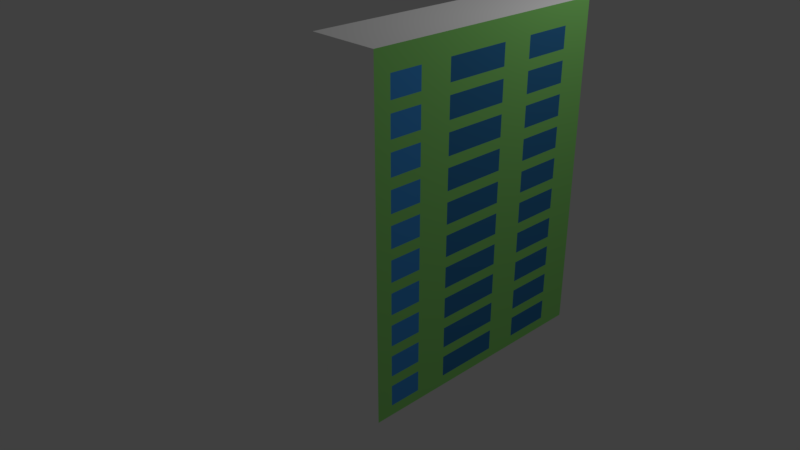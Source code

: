 # Source: building.blend  (saved by Blender 2.78.0; exported with 4.5.12 LTS)
import bpy
from mathutils import Matrix  # noqa: F401  (used for matrix-valued properties, if any)

bpy.ops.wm.read_factory_settings(use_empty=True)
scene = bpy.context.scene
scene.name = 'Scene'

# ---- collections
col_collection_1 = bpy.data.collections.new('Collection 1'); scene.collection.children.link(col_collection_1)

# ---- materials (node trees are filled in below, after node groups)
mat_top = bpy.data.materials.new('top')
mat_top.alpha_threshold = 0.0
mat_top.use_transparent_shadow = False
mat_top.diffuse_color = (1.0, 1.0, 1.0, 1.0)
mat_top.roughness = 0.5
mat_next = bpy.data.materials.new('next')
mat_next.alpha_threshold = 0.0
mat_next.use_transparent_shadow = False
mat_next.diffuse_color = (0.09084, 0.09084, 0.09084, 1.0)
mat_next.roughness = 0.5
mat_front = bpy.data.materials.new('front')
mat_front.alpha_threshold = 0.0
mat_front.use_transparent_shadow = False
mat_front.diffuse_color = (0.3056, 0.8, 0.1971, 1.0)
mat_front.roughness = 0.5
mat_window = bpy.data.materials.new('window')
mat_window.alpha_threshold = 0.0
mat_window.use_transparent_shadow = False
mat_window.diffuse_color = (0.04114, 0.2111, 0.4672, 1.0)
mat_window.roughness = 0.5
mat_windowbright = bpy.data.materials.new('windowbright')
mat_windowbright.alpha_threshold = 0.0
mat_windowbright.use_transparent_shadow = False
mat_windowbright.diffuse_color = (0.06179, 0.3324, 0.814, 1.0)
mat_windowbright.roughness = 0.5
mat_more = bpy.data.materials.new('more')
mat_more.alpha_threshold = 0.0
mat_more.use_transparent_shadow = False
mat_more.diffuse_color = (0.04445, 0.01036, 0.006605, 1.0)
mat_more.specular_color = (0.07324, 0.01841, 0.01302)
mat_more.roughness = 0.5

# ---- material node trees

# ---- world
world_world = bpy.data.worlds.new('World'); scene.world = world_world
world_world.color = (0.05088, 0.05088, 0.05088)
world_world.use_sun_shadow = False
world_world.sun_shadow_jitter_overblur = 0.0
world_world.cycles.sampling_method = 'MANUAL'

# ---- cameras
cam_camera = bpy.data.cameras.new('Camera')
cam_camera.clip_end = 100.0
cam_camera.lens = 35.0
cam_camera.sensor_width = 32.0
cam_camera.sensor_height = 18.0
cam_camera.ortho_scale = 7.314
cam_camera.dof.focus_distance = 0.0
cam_camera.dof.aperture_fstop = 128.0

# ---- lights
light_lamp = bpy.data.lights.new('Lamp', 'POINT')
light_lamp.transmission_factor = 0.0
light_lamp.cutoff_distance = 30.0
light_lamp.energy = 100.0
light_lamp.shadow_buffer_clip_start = 1.001
light_lamp.shadow_soft_size = 0.1
light_lamp.shadow_maximum_resolution = 0.006
light_lamp.use_absolute_resolution = True

# ---- meshes
me_cube_002 = bpy.data.meshes.new('Cube.002')
me_cube_002.from_pydata([(-1.0, 1.0, 1.0), (1.0, 1.0, 1.0), (-1.0, 8.414, 1.0), (1.0, 8.414, 1.0), (-1.0, 1.0, 10.59), (1.0, 1.0, 10.59), (-1.0, 8.414, 10.59), (1.0, 8.414, 10.59), (1.0, 1.0, 5.795), (-1.0, 1.0, 5.795), (1.0, 8.414, 5.795), (-1.0, 8.414, 5.795), (1.0, 1.0, 8.193), (1.0, 8.414, 8.193), (-1.0, 8.414, 8.193), (-1.0, 1.0, 8.193), (-1.0, 1.0, 3.398), (1.0, 1.0, 3.398), (1.0, 8.414, 3.398), (-1.0, 8.414, 3.398), (1.0, 4.707, 1.0), (-1.0, 4.707, 1.0), (1.0, 4.707, 10.59), (-1.0, 4.707, 10.59), (-1.0, 4.707, 5.795), (1.0, 4.707, 5.795), (-1.0, 4.707, 8.193), (1.0, 4.707, 8.193), (1.0, 4.707, 3.398), (-1.0, 4.707, 3.398), (-1.0, 2.854, 1.0), (-1.0, 2.854, 10.59), (1.0, 2.854, 5.795), (1.0, 2.854, 8.193), (1.0, 2.854, 3.398), (1.0, 2.854, 1.0), (1.0, 2.854, 10.59), (-1.0, 2.854, 5.795), (-1.0, 2.854, 8.193), (-1.0, 2.854, 3.398), (1.0, 6.561, 1.0), (1.0, 6.561, 10.59), (-1.0, 6.561, 5.795), (-1.0, 6.561, 8.193), (-1.0, 6.561, 3.398), (-1.0, 6.561, 1.0), (-1.0, 6.561, 10.59), (1.0, 6.561, 5.795), (1.0, 6.561, 8.193), (1.0, 6.561, 3.398), (1.0, 1.0, 9.392), (1.0, 8.414, 9.392), (-1.0, 8.414, 9.392), (-1.0, 1.0, 9.392), (-1.0, 4.707, 9.392), (1.0, 4.707, 9.392), (1.0, 2.854, 9.392), (-1.0, 2.854, 9.392), (-1.0, 6.561, 9.392), (1.0, 6.561, 9.392), (-1.0, 1.0, 6.994), (1.0, 1.0, 6.994), (1.0, 8.414, 6.994), (-1.0, 8.414, 6.994), (1.0, 4.707, 6.994), (-1.0, 4.707, 6.994), (1.0, 2.854, 6.994), (-1.0, 2.854, 6.994), (-1.0, 6.561, 6.994), (1.0, 6.561, 6.994), (1.0, 1.0, 4.597), (1.0, 8.414, 4.597), (-1.0, 8.414, 4.597), (-1.0, 1.0, 4.597), (1.0, 4.707, 4.597), (-1.0, 4.707, 4.597), (1.0, 2.854, 4.597), (-1.0, 2.854, 4.597), (-1.0, 6.561, 4.597), (1.0, 6.561, 4.597), (1.0, 3.773, 1.0), (1.0, 3.773, 10.59), (-1.0, 3.773, 5.795), (-1.0, 3.773, 8.193), (-1.0, 3.773, 3.398), (-1.0, 3.773, 1.0), (-1.0, 3.773, 10.59), (1.0, 3.773, 5.795), (1.0, 3.773, 8.193), (1.0, 3.773, 3.398), (-1.0, 3.773, 9.392), (1.0, 3.773, 9.392), (-1.0, 3.773, 6.994), (1.0, 3.773, 6.994), (-1.0, 3.773, 4.597), (1.0, 3.773, 4.597), (-1.0, 1.0, 2.199), (1.0, 1.0, 2.199), (1.0, 8.414, 2.199), (-1.0, 8.414, 2.199), (-1.0, 4.707, 2.199), (1.0, 4.707, 2.199), (1.0, 2.854, 2.199), (-1.0, 2.854, 2.199), (-1.0, 6.561, 2.199), (1.0, 6.561, 2.199), (-1.0, 3.773, 2.199), (1.0, 3.773, 2.199), (-1.0, 5.634, 1.0), (-1.0, 5.634, 10.59), (1.0, 5.634, 5.795), (1.0, 5.634, 8.193), (1.0, 5.634, 3.398), (1.0, 5.634, 1.0), (1.0, 5.634, 10.59), (-1.0, 5.634, 5.795), (-1.0, 5.634, 8.193), (-1.0, 5.634, 3.398), (1.0, 5.634, 9.392), (-1.0, 5.634, 9.392), (1.0, 5.634, 6.994), (-1.0, 5.634, 6.994), (1.0, 5.634, 4.597), (-1.0, 5.634, 4.597), (1.0, 5.634, 2.199), (-1.0, 5.634, 2.199), (1.0, 7.488, 1.0), (1.0, 7.488, 10.59), (-1.0, 7.488, 5.795), (-1.0, 7.488, 8.193), (-1.0, 7.488, 3.398), (-1.0, 7.488, 1.0), (-1.0, 7.488, 10.59), (1.0, 7.488, 5.795), (1.0, 7.488, 8.193), (1.0, 7.488, 3.398), (-1.0, 7.488, 9.392), (1.0, 7.488, 9.392), (-1.0, 7.488, 6.994), (1.0, 7.488, 6.994), (-1.0, 7.488, 4.597), (1.0, 7.488, 4.597), (-1.0, 7.488, 2.199), (1.0, 7.488, 2.199), (-1.0, 1.927, 1.0), (-1.0, 1.927, 10.59), (1.0, 1.927, 5.795), (1.0, 1.927, 8.193), (1.0, 1.927, 3.398), (1.0, 1.927, 1.0), (1.0, 1.927, 10.59), (-1.0, 1.927, 5.795), (-1.0, 1.927, 8.193), (-1.0, 1.927, 3.398), (1.0, 1.927, 9.392), (-1.0, 1.927, 9.392), (1.0, 1.927, 6.994), (-1.0, 1.927, 6.994), (1.0, 1.927, 4.597), (-1.0, 1.927, 4.597), (1.0, 1.927, 2.199), (-1.0, 1.927, 2.199), (1.0, 1.0, 9.991), (1.0, 8.414, 9.991), (-1.0, 8.414, 9.991), (-1.0, 4.707, 9.991), (1.0, 4.707, 9.991), (1.0, 2.854, 9.991), (-1.0, 2.854, 9.991), (-1.0, 6.561, 9.991), (1.0, 6.561, 9.991), (-1.0, 1.0, 9.991), (-1.0, 3.773, 9.991), (1.0, 3.773, 9.991), (1.0, 5.634, 9.991), (-1.0, 5.634, 9.991), (-1.0, 7.488, 9.991), (1.0, 7.488, 9.991), (1.0, 1.927, 9.991), (-1.0, 1.927, 9.991), (-1.0, 1.0, 8.793), (1.0, 1.0, 8.793), (1.0, 8.414, 8.793), (-1.0, 8.414, 8.793), (-1.0, 4.707, 8.793), (1.0, 4.707, 8.793), (1.0, 2.854, 8.793), (-1.0, 2.854, 8.793), (-1.0, 6.561, 8.793), (1.0, 6.561, 8.793), (1.0, 3.773, 8.793), (-1.0, 3.773, 8.793), (-1.0, 5.634, 8.793), (1.0, 5.634, 8.793), (1.0, 7.488, 8.793), (-1.0, 7.488, 8.793), (-1.0, 1.927, 8.793), (1.0, 1.927, 8.793), (1.0, 1.0, 7.594), (1.0, 8.414, 7.594), (-1.0, 8.414, 7.594), (1.0, 4.707, 7.594), (-1.0, 4.707, 7.594), (1.0, 2.854, 7.594), (-1.0, 2.854, 7.594), (-1.0, 6.561, 7.594), (1.0, 6.561, 7.594), (-1.0, 1.0, 7.594), (-1.0, 3.773, 7.594), (1.0, 3.773, 7.594), (1.0, 5.634, 7.594), (-1.0, 5.634, 7.594), (-1.0, 7.488, 7.594), (1.0, 7.488, 7.594), (1.0, 1.927, 7.594), (-1.0, 1.927, 7.594), (-1.0, 1.0, 6.395), (1.0, 1.0, 6.395), (1.0, 8.414, 6.395), (-1.0, 8.414, 6.395), (1.0, 4.707, 6.395), (-1.0, 4.707, 6.395), (1.0, 2.854, 6.395), (-1.0, 2.854, 6.395), (-1.0, 6.561, 6.395), (1.0, 6.561, 6.395), (1.0, 3.773, 6.395), (-1.0, 3.773, 6.395), (-1.0, 5.634, 6.395), (1.0, 5.634, 6.395), (1.0, 7.488, 6.395), (-1.0, 7.488, 6.395), (-1.0, 1.927, 6.395), (1.0, 1.927, 6.395), (1.0, 1.0, 5.196), (1.0, 8.414, 5.196), (-1.0, 8.414, 5.196), (1.0, 4.707, 5.196), (-1.0, 4.707, 5.196), (1.0, 2.854, 5.196), (-1.0, 2.854, 5.196), (-1.0, 6.561, 5.196), (1.0, 6.561, 5.196), (-1.0, 1.0, 5.196), (-1.0, 3.773, 5.196), (1.0, 3.773, 5.196), (1.0, 5.634, 5.196), (-1.0, 5.634, 5.196), (-1.0, 7.488, 5.196), (1.0, 7.488, 5.196), (1.0, 1.927, 5.196), (-1.0, 1.927, 5.196), (-1.0, 1.0, 3.997), (1.0, 1.0, 3.997), (1.0, 8.414, 3.997), (-1.0, 8.414, 3.997), (1.0, 4.707, 3.997), (-1.0, 4.707, 3.997), (1.0, 2.854, 3.997), (-1.0, 2.854, 3.997), (-1.0, 6.561, 3.997), (1.0, 6.561, 3.997), (1.0, 3.773, 3.997), (-1.0, 3.773, 3.997), (-1.0, 5.634, 3.997), (1.0, 5.634, 3.997), (1.0, 7.488, 3.997), (-1.0, 7.488, 3.997), (-1.0, 1.927, 3.997), (1.0, 1.927, 3.997), (1.0, 1.0, 2.798), (1.0, 8.414, 2.798), (-1.0, 8.414, 2.798), (-1.0, 4.707, 2.798), (1.0, 4.707, 2.798), (1.0, 2.854, 2.798), (-1.0, 2.854, 2.798), (-1.0, 6.561, 2.798), (1.0, 6.561, 2.798), (-1.0, 3.773, 2.798), (1.0, 3.773, 2.798), (-1.0, 1.0, 2.798), (1.0, 5.634, 2.798), (-1.0, 5.634, 2.798), (-1.0, 7.488, 2.798), (1.0, 7.488, 2.798), (1.0, 1.927, 2.798), (-1.0, 1.927, 2.798), (-1.0, 3.313, 1.0), (-1.0, 3.313, 10.59), (1.0, 3.313, 5.795), (1.0, 3.313, 8.193), (1.0, 3.313, 3.398), (1.0, 3.313, 9.392), (1.0, 3.313, 6.994), (1.0, 3.313, 4.597), (1.0, 3.313, 1.0), (1.0, 3.313, 10.59), (-1.0, 3.313, 5.795), (-1.0, 3.313, 8.193), (-1.0, 3.313, 3.398), (-1.0, 3.313, 9.392), (-1.0, 3.313, 6.994), (-1.0, 3.313, 4.597), (1.0, 3.313, 2.199), (-1.0, 3.313, 2.199), (1.0, 3.313, 9.991), (-1.0, 3.313, 9.991), (1.0, 3.313, 8.793), (-1.0, 3.313, 8.793), (1.0, 3.313, 7.594), (-1.0, 3.313, 7.594), (1.0, 3.313, 6.395), (-1.0, 3.313, 6.395), (1.0, 3.313, 5.196), (-1.0, 3.313, 5.196), (1.0, 3.313, 3.997), (-1.0, 3.313, 3.997), (1.0, 3.313, 2.798), (-1.0, 3.313, 2.798), (-1.0, 1.0, 1.599), (1.0, 1.0, 1.599), (1.0, 8.414, 1.599), (-1.0, 8.414, 1.599), (-1.0, 4.707, 1.599), (1.0, 4.707, 1.599), (1.0, 2.854, 1.599), (-1.0, 2.854, 1.599), (-1.0, 6.561, 1.599), (1.0, 6.561, 1.599), (-1.0, 3.773, 1.599), (1.0, 3.773, 1.599), (-1.0, 5.634, 1.599), (1.0, 5.634, 1.599), (1.0, 7.488, 1.599), (-1.0, 7.488, 1.599), (-1.0, 1.927, 1.599), (1.0, 1.927, 1.599), (-1.0, 3.313, 1.599), (1.0, 3.313, 1.599), (-1.0, 1.463, 1.0), (-1.0, 1.463, 10.59), (1.0, 1.463, 5.795), (1.0, 1.463, 8.193), (1.0, 1.463, 3.398), (1.0, 1.463, 9.392), (1.0, 1.463, 6.994), (1.0, 1.463, 4.597), (1.0, 1.463, 2.199), (1.0, 1.463, 1.0), (1.0, 1.463, 10.59), (-1.0, 1.463, 5.795), (-1.0, 1.463, 8.193), (-1.0, 1.463, 3.398), (-1.0, 1.463, 9.392), (-1.0, 1.463, 6.994), (-1.0, 1.463, 4.597), (-1.0, 1.463, 2.199), (1.0, 1.463, 9.991), (-1.0, 1.463, 9.991), (1.0, 1.463, 8.793), (-1.0, 1.463, 8.793), (1.0, 1.463, 7.594), (-1.0, 1.463, 7.594), (1.0, 1.463, 6.395), (-1.0, 1.463, 6.395), (1.0, 1.463, 5.196), (-1.0, 1.463, 5.196), (1.0, 1.463, 3.997), (-1.0, 1.463, 3.997), (1.0, 1.463, 2.798), (-1.0, 1.463, 2.798), (1.0, 1.463, 1.599), (-1.0, 1.463, 1.599), (1.0, 2.39, 1.0), (1.0, 2.39, 10.59), (-1.0, 2.39, 5.795), (-1.0, 2.39, 8.193), (-1.0, 2.39, 3.398), (-1.0, 2.39, 9.392), (-1.0, 2.39, 6.994), (-1.0, 2.39, 4.597), (-1.0, 2.39, 2.199), (-1.0, 2.39, 1.0), (-1.0, 2.39, 10.59), (1.0, 2.39, 5.795), (1.0, 2.39, 8.193), (1.0, 2.39, 3.398), (1.0, 2.39, 9.392), (1.0, 2.39, 6.994), (1.0, 2.39, 4.597), (1.0, 2.39, 2.199), (-1.0, 2.39, 9.991), (1.0, 2.39, 9.991), (-1.0, 2.39, 8.793), (1.0, 2.39, 8.793), (-1.0, 2.39, 7.594), (1.0, 2.39, 7.594), (-1.0, 2.39, 6.395), (1.0, 2.39, 6.395), (-1.0, 2.39, 5.196), (1.0, 2.39, 5.196), (-1.0, 2.39, 3.997), (1.0, 2.39, 3.997), (-1.0, 2.39, 2.798), (1.0, 2.39, 2.798), (-1.0, 2.39, 1.599), (1.0, 2.39, 1.599), (1.0, 4.24, 1.0), (1.0, 4.24, 10.59), (-1.0, 4.24, 5.795), (-1.0, 4.24, 8.193), (-1.0, 4.24, 3.398), (-1.0, 4.24, 9.392), (-1.0, 4.24, 6.994), (-1.0, 4.24, 4.597), (-1.0, 4.24, 1.0), (-1.0, 4.24, 10.59), (1.0, 4.24, 5.795), (1.0, 4.24, 8.193), (1.0, 4.24, 3.398), (1.0, 4.24, 9.392), (1.0, 4.24, 6.994), (1.0, 4.24, 4.597), (-1.0, 4.24, 2.199), (1.0, 4.24, 2.199), (-1.0, 4.24, 9.991), (1.0, 4.24, 9.991), (-1.0, 4.24, 8.793), (1.0, 4.24, 8.793), (-1.0, 4.24, 7.594), (1.0, 4.24, 7.594), (-1.0, 4.24, 6.395), (1.0, 4.24, 6.395), (-1.0, 4.24, 5.196), (1.0, 4.24, 5.196), (-1.0, 4.24, 3.997), (1.0, 4.24, 3.997), (-1.0, 4.24, 2.798), (1.0, 4.24, 2.798), (1.0, 4.24, 1.599), (-1.0, 4.24, 1.599), (-1.0, 5.171, 1.0), (-1.0, 5.171, 10.59), (1.0, 5.171, 5.795), (1.0, 5.171, 8.193), (1.0, 5.171, 3.398), (1.0, 5.171, 9.392), (1.0, 5.171, 6.994), (1.0, 5.171, 4.597), (1.0, 5.171, 2.199), (1.0, 5.171, 1.0), (1.0, 5.171, 10.59), (-1.0, 5.171, 5.795), (-1.0, 5.171, 8.193), (-1.0, 5.171, 3.398), (-1.0, 5.171, 9.392), (-1.0, 5.171, 6.994), (-1.0, 5.171, 4.597), (-1.0, 5.171, 2.199), (1.0, 5.171, 9.991), (-1.0, 5.171, 9.991), (1.0, 5.171, 8.793), (-1.0, 5.171, 8.793), (1.0, 5.171, 7.594), (-1.0, 5.171, 7.594), (1.0, 5.171, 6.395), (-1.0, 5.171, 6.395), (1.0, 5.171, 5.196), (-1.0, 5.171, 5.196), (1.0, 5.171, 3.997), (-1.0, 5.171, 3.997), (1.0, 5.171, 2.798), (-1.0, 5.171, 2.798), (1.0, 5.171, 1.599), (-1.0, 5.171, 1.599), (1.0, 6.097, 1.0), (1.0, 6.097, 10.59), (-1.0, 6.097, 5.795), (-1.0, 6.097, 8.193), (-1.0, 6.097, 3.398), (-1.0, 6.097, 9.392), (-1.0, 6.097, 6.994), (-1.0, 6.097, 4.597), (-1.0, 6.097, 2.199), (-1.0, 6.097, 1.0), (-1.0, 6.097, 10.59), (1.0, 6.097, 5.795), (1.0, 6.097, 8.193), (1.0, 6.097, 3.398), (1.0, 6.097, 9.392), (1.0, 6.097, 6.994), (1.0, 6.097, 4.597), (1.0, 6.097, 2.199), (-1.0, 6.097, 9.991), (1.0, 6.097, 9.991), (-1.0, 6.097, 8.793), (1.0, 6.097, 8.793), (-1.0, 6.097, 7.594), (1.0, 6.097, 7.594), (-1.0, 6.097, 6.395), (1.0, 6.097, 6.395), (-1.0, 6.097, 5.196), (1.0, 6.097, 5.196), (-1.0, 6.097, 3.997), (1.0, 6.097, 3.997), (-1.0, 6.097, 2.798), (1.0, 6.097, 2.798), (-1.0, 6.097, 1.599), (1.0, 6.097, 1.599), (-1.0, 7.024, 1.0), (-1.0, 7.024, 10.59), (1.0, 7.024, 5.795), (1.0, 7.024, 8.193), (1.0, 7.024, 3.398), (1.0, 7.024, 9.392), (1.0, 7.024, 6.994), (1.0, 7.024, 4.597), (1.0, 7.024, 2.199), (1.0, 7.024, 1.0), (1.0, 7.024, 10.59), (-1.0, 7.024, 5.795), (-1.0, 7.024, 8.193), (-1.0, 7.024, 3.398), (-1.0, 7.024, 9.392), (-1.0, 7.024, 6.994), (-1.0, 7.024, 4.597), (-1.0, 7.024, 2.199), (1.0, 7.024, 9.991), (-1.0, 7.024, 9.991), (1.0, 7.024, 8.793), (-1.0, 7.024, 8.793), (1.0, 7.024, 7.594), (-1.0, 7.024, 7.594), (1.0, 7.024, 6.395), (-1.0, 7.024, 6.395), (1.0, 7.024, 5.196), (-1.0, 7.024, 5.196), (1.0, 7.024, 3.997), (-1.0, 7.024, 3.997), (1.0, 7.024, 2.798), (-1.0, 7.024, 2.798), (1.0, 7.024, 1.599), (-1.0, 7.024, 1.599), (1.0, 7.951, 1.0), (1.0, 7.951, 10.59), (-1.0, 7.951, 5.795), (-1.0, 7.951, 8.193), (-1.0, 7.951, 3.398), (-1.0, 7.951, 9.392), (-1.0, 7.951, 6.994), (-1.0, 7.951, 4.597), (-1.0, 7.951, 2.199), (-1.0, 7.951, 1.0), (-1.0, 7.951, 10.59), (1.0, 7.951, 5.795), (1.0, 7.951, 8.193), (1.0, 7.951, 3.398), (1.0, 7.951, 9.392), (1.0, 7.951, 6.994), (1.0, 7.951, 4.597), (1.0, 7.951, 2.199), (-1.0, 7.951, 9.991), (1.0, 7.951, 9.991), (-1.0, 7.951, 8.793), (1.0, 7.951, 8.793), (-1.0, 7.951, 7.594), (1.0, 7.951, 7.594), (-1.0, 7.951, 6.395), (1.0, 7.951, 6.395), (-1.0, 7.951, 5.196), (1.0, 7.951, 5.196), (-1.0, 7.951, 3.997), (1.0, 7.951, 3.997), (-1.0, 7.951, 2.798), (1.0, 7.951, 2.798), (-1.0, 7.951, 1.599), (1.0, 7.951, 1.599), (1.0, 1.0, 9.092), (1.0, 8.414, 9.092), (-1.0, 8.414, 9.092), (-1.0, 4.707, 9.092), (1.0, 4.707, 9.092), (1.0, 2.854, 9.092), (-1.0, 2.854, 9.092), (-1.0, 6.561, 9.092), (1.0, 6.561, 9.092), (1.0, 3.773, 9.092), (-1.0, 3.773, 9.092), (-1.0, 5.634, 9.092), (1.0, 5.634, 9.092), (1.0, 7.488, 9.092), (-1.0, 7.488, 9.092), (-1.0, 1.927, 9.092), (1.0, 1.927, 9.092), (-1.0, 1.0, 9.092), (1.0, 3.313, 9.092), (-1.0, 3.313, 9.092), (1.0, 1.463, 9.092), (-1.0, 1.463, 9.092), (-1.0, 2.39, 9.092), (1.0, 2.39, 9.092), (-1.0, 4.24, 9.092), (1.0, 4.24, 9.092), (1.0, 5.171, 9.092), (-1.0, 5.171, 9.092), (-1.0, 6.097, 9.092), (1.0, 6.097, 9.092), (1.0, 7.024, 9.092), (-1.0, 7.024, 9.092), (-1.0, 7.951, 9.092), (1.0, 7.951, 9.092), (-1.0, 1.0, 8.493), (1.0, 1.0, 8.493), (1.0, 8.414, 8.493), (-1.0, 8.414, 8.493), (-1.0, 4.707, 8.493), (1.0, 4.707, 8.493), (1.0, 2.854, 8.493), (-1.0, 2.854, 8.493), (-1.0, 6.561, 8.493), (1.0, 6.561, 8.493), (1.0, 3.773, 8.493), (-1.0, 3.773, 8.493), (-1.0, 5.634, 8.493), (1.0, 5.634, 8.493), (1.0, 7.488, 8.493), (-1.0, 7.488, 8.493), (-1.0, 1.927, 8.493), (1.0, 1.927, 8.493), (-1.0, 3.313, 8.493), (1.0, 3.313, 8.493), (-1.0, 1.463, 8.493), (1.0, 1.463, 8.493), (1.0, 2.39, 8.493), (-1.0, 2.39, 8.493), (1.0, 4.24, 8.493), (-1.0, 4.24, 8.493), (-1.0, 5.171, 8.493), (1.0, 5.171, 8.493), (1.0, 6.097, 8.493), (-1.0, 6.097, 8.493), (-1.0, 7.024, 8.493), (1.0, 7.024, 8.493), (1.0, 7.951, 8.493), (-1.0, 7.951, 8.493), (1.0, 1.0, 7.893), (1.0, 8.414, 7.893), (-1.0, 8.414, 7.893), (1.0, 4.707, 7.893), (-1.0, 4.707, 7.893), (1.0, 2.854, 7.893), (-1.0, 2.854, 7.893), (-1.0, 6.561, 7.893), (1.0, 6.561, 7.893), (-1.0, 3.773, 7.893), (1.0, 3.773, 7.893), (1.0, 5.634, 7.893), (-1.0, 5.634, 7.893), (-1.0, 7.488, 7.893), (1.0, 7.488, 7.893), (1.0, 1.927, 7.893), (-1.0, 1.927, 7.893), (-1.0, 1.0, 7.893), (1.0, 3.313, 7.893), (-1.0, 3.313, 7.893), (1.0, 1.463, 7.893), (-1.0, 1.463, 7.893), (-1.0, 2.39, 7.893), (1.0, 2.39, 7.893), (-1.0, 4.24, 7.893), (1.0, 4.24, 7.893), (1.0, 5.171, 7.893), (-1.0, 5.171, 7.893), (-1.0, 6.097, 7.893), (1.0, 6.097, 7.893), (1.0, 7.024, 7.893), (-1.0, 7.024, 7.893), (-1.0, 7.951, 7.893), (1.0, 7.951, 7.893), (-1.0, 1.0, 7.294), (1.0, 1.0, 7.294), (1.0, 8.414, 7.294), (-1.0, 8.414, 7.294), (1.0, 4.707, 7.294), (-1.0, 4.707, 7.294), (1.0, 2.854, 7.294), (-1.0, 2.854, 7.294), (-1.0, 6.561, 7.294), (1.0, 6.561, 7.294), (-1.0, 3.773, 7.294), (1.0, 3.773, 7.294), (1.0, 5.634, 7.294), (-1.0, 5.634, 7.294), (-1.0, 7.488, 7.294), (1.0, 7.488, 7.294), (1.0, 1.927, 7.294), (-1.0, 1.927, 7.294), (-1.0, 3.313, 7.294), (1.0, 3.313, 7.294), (-1.0, 1.463, 7.294), (1.0, 1.463, 7.294), (1.0, 2.39, 7.294), (-1.0, 2.39, 7.294), (1.0, 4.24, 7.294), (-1.0, 4.24, 7.294), (-1.0, 5.171, 7.294), (1.0, 5.171, 7.294), (1.0, 6.097, 7.294), (-1.0, 6.097, 7.294), (-1.0, 7.024, 7.294), (1.0, 7.024, 7.294), (1.0, 7.951, 7.294), (-1.0, 7.951, 7.294), (1.0, 1.0, 6.695), (1.0, 8.414, 6.695), (-1.0, 8.414, 6.695), (1.0, 4.707, 6.695), (-1.0, 4.707, 6.695), (1.0, 2.854, 6.695), (-1.0, 2.854, 6.695), (-1.0, 6.561, 6.695), (1.0, 6.561, 6.695), (1.0, 3.773, 6.695), (-1.0, 3.773, 6.695), (-1.0, 5.634, 6.695), (1.0, 5.634, 6.695), (1.0, 7.488, 6.695), (-1.0, 7.488, 6.695), (-1.0, 1.927, 6.695), (1.0, 1.927, 6.695), (-1.0, 1.0, 6.695), (1.0, 3.313, 6.695), (-1.0, 3.313, 6.695), (1.0, 1.463, 6.695), (-1.0, 1.463, 6.695), (-1.0, 2.39, 6.695), (1.0, 2.39, 6.695), (-1.0, 4.24, 6.695), (1.0, 4.24, 6.695), (1.0, 5.171, 6.695), (-1.0, 5.171, 6.695), (-1.0, 6.097, 6.695), (1.0, 6.097, 6.695), (1.0, 7.024, 6.695), (-1.0, 7.024, 6.695), (-1.0, 7.951, 6.695), (1.0, 7.951, 6.695), (-1.0, 1.0, 6.095), (1.0, 1.0, 6.095), (1.0, 8.414, 6.095), (-1.0, 8.414, 6.095), (1.0, 4.707, 6.095), (-1.0, 4.707, 6.095), (1.0, 2.854, 6.095), (-1.0, 2.854, 6.095), (-1.0, 6.561, 6.095), (1.0, 6.561, 6.095), (1.0, 3.773, 6.095), (-1.0, 3.773, 6.095), (-1.0, 5.634, 6.095), (1.0, 5.634, 6.095), (1.0, 7.488, 6.095), (-1.0, 7.488, 6.095), (-1.0, 1.927, 6.095), (1.0, 1.927, 6.095), (-1.0, 3.313, 6.095), (1.0, 3.313, 6.095), (-1.0, 1.463, 6.095), (1.0, 1.463, 6.095), (1.0, 2.39, 6.095), (-1.0, 2.39, 6.095), (1.0, 4.24, 6.095), (-1.0, 4.24, 6.095), (-1.0, 5.171, 6.095), (1.0, 5.171, 6.095), (1.0, 6.097, 6.095), (-1.0, 6.097, 6.095), (-1.0, 7.024, 6.095), (1.0, 7.024, 6.095), (1.0, 7.951, 6.095), (-1.0, 7.951, 6.095), (-1.0, 1.0, 4.896), (1.0, 1.0, 4.896), (1.0, 8.414, 4.896), (-1.0, 8.414, 4.896), (1.0, 4.707, 4.896), (-1.0, 4.707, 4.896), (1.0, 2.854, 4.896), (-1.0, 2.854, 4.896), (-1.0, 6.561, 4.896), (1.0, 6.561, 4.896), (-1.0, 3.773, 4.896), (1.0, 3.773, 4.896), (1.0, 5.634, 4.896), (-1.0, 5.634, 4.896), (-1.0, 7.488, 4.896), (1.0, 7.488, 4.896), (1.0, 1.927, 4.896), (-1.0, 1.927, 4.896), (-1.0, 3.313, 4.896), (1.0, 3.313, 4.896), (-1.0, 1.463, 4.896), (1.0, 1.463, 4.896), (1.0, 2.39, 4.896), (-1.0, 2.39, 4.896), (1.0, 4.24, 4.896), (-1.0, 4.24, 4.896), (-1.0, 5.171, 4.896), (1.0, 5.171, 4.896), (1.0, 6.097, 4.896), (-1.0, 6.097, 4.896), (-1.0, 7.024, 4.896), (1.0, 7.024, 4.896), (1.0, 7.951, 4.896), (-1.0, 7.951, 4.896), (1.0, 1.0, 5.496), (1.0, 8.414, 5.496), (-1.0, 8.414, 5.496), (1.0, 4.707, 5.496), (-1.0, 4.707, 5.496), (1.0, 2.854, 5.496), (-1.0, 2.854, 5.496), (-1.0, 6.561, 5.496), (1.0, 6.561, 5.496), (-1.0, 3.773, 5.496), (1.0, 3.773, 5.496), (1.0, 5.634, 5.496), (-1.0, 5.634, 5.496), (-1.0, 7.488, 5.496), (1.0, 7.488, 5.496), (1.0, 1.927, 5.496), (-1.0, 1.927, 5.496), (-1.0, 1.0, 5.496), (1.0, 3.313, 5.496), (-1.0, 3.313, 5.496), (1.0, 1.463, 5.496), (-1.0, 1.463, 5.496), (-1.0, 2.39, 5.496), (1.0, 2.39, 5.496), (-1.0, 4.24, 5.496), (1.0, 4.24, 5.496), (1.0, 5.171, 5.496), (-1.0, 5.171, 5.496), (-1.0, 6.097, 5.496), (1.0, 6.097, 5.496), (1.0, 7.024, 5.496), (-1.0, 7.024, 5.496), (-1.0, 7.951, 5.496), (1.0, 7.951, 5.496), (1.0, 1.0, 4.297), (1.0, 8.414, 4.297), (-1.0, 8.414, 4.297), (1.0, 4.707, 4.297), (-1.0, 4.707, 4.297), (1.0, 2.854, 4.297), (-1.0, 2.854, 4.297), (-1.0, 6.561, 4.297), (1.0, 6.561, 4.297), (1.0, 3.773, 4.297), (-1.0, 3.773, 4.297), (-1.0, 5.634, 4.297), (1.0, 5.634, 4.297), (1.0, 7.488, 4.297), (-1.0, 7.488, 4.297), (-1.0, 1.927, 4.297), (1.0, 1.927, 4.297), (-1.0, 1.0, 4.297), (1.0, 3.313, 4.297), (-1.0, 3.313, 4.297), (1.0, 1.463, 4.297), (-1.0, 1.463, 4.297), (-1.0, 2.39, 4.297), (1.0, 2.39, 4.297), (-1.0, 4.24, 4.297), (1.0, 4.24, 4.297), (1.0, 5.171, 4.297), (-1.0, 5.171, 4.297), (-1.0, 6.097, 4.297), (1.0, 6.097, 4.297), (1.0, 7.024, 4.297), (-1.0, 7.024, 4.297), (-1.0, 7.951, 4.297), (1.0, 7.951, 4.297), (-1.0, 1.0, 3.697), (1.0, 1.0, 3.697), (1.0, 8.414, 3.697), (-1.0, 8.414, 3.697), (1.0, 4.707, 3.697), (-1.0, 4.707, 3.697), (1.0, 2.854, 3.697), (-1.0, 2.854, 3.697), (-1.0, 6.561, 3.697), (1.0, 6.561, 3.697), (1.0, 3.773, 3.697), (-1.0, 3.773, 3.697), (-1.0, 5.634, 3.697), (1.0, 5.634, 3.697), (1.0, 7.488, 3.697), (-1.0, 7.488, 3.697), (-1.0, 1.927, 3.697), (1.0, 1.927, 3.697), (-1.0, 3.313, 3.697), (1.0, 3.313, 3.697), (-1.0, 1.463, 3.697), (1.0, 1.463, 3.697), (1.0, 2.39, 3.697), (-1.0, 2.39, 3.697), (1.0, 4.24, 3.697), (-1.0, 4.24, 3.697), (-1.0, 5.171, 3.697), (1.0, 5.171, 3.697), (1.0, 6.097, 3.697), (-1.0, 6.097, 3.697), (-1.0, 7.024, 3.697), (1.0, 7.024, 3.697), (1.0, 7.951, 3.697), (-1.0, 7.951, 3.697), (1.0, 1.0, 3.098), (1.0, 8.414, 3.098), (-1.0, 8.414, 3.098), (-1.0, 4.707, 3.098), (1.0, 4.707, 3.098), (1.0, 2.854, 3.098), (-1.0, 2.854, 3.098), (-1.0, 6.561, 3.098), (1.0, 6.561, 3.098), (-1.0, 3.773, 3.098), (1.0, 3.773, 3.098), (1.0, 5.634, 3.098), (-1.0, 5.634, 3.098), (-1.0, 7.488, 3.098), (1.0, 7.488, 3.098), (1.0, 1.927, 3.098), (-1.0, 1.927, 3.098), (-1.0, 1.0, 3.098), (1.0, 3.313, 3.098), (-1.0, 3.313, 3.098), (1.0, 1.463, 3.098), (-1.0, 1.463, 3.098), (-1.0, 2.39, 3.098), (1.0, 2.39, 3.098), (-1.0, 4.24, 3.098), (1.0, 4.24, 3.098), (1.0, 5.171, 3.098), (-1.0, 5.171, 3.098), (-1.0, 6.097, 3.098), (1.0, 6.097, 3.098), (1.0, 7.024, 3.098), (-1.0, 7.024, 3.098), (-1.0, 7.951, 3.098), (1.0, 7.951, 3.098), (-1.0, 1.0, 2.499), (1.0, 1.0, 2.499), (1.0, 8.414, 2.499), (-1.0, 8.414, 2.499), (-1.0, 4.707, 2.499), (1.0, 4.707, 2.499), (1.0, 2.854, 2.499), (-1.0, 2.854, 2.499), (-1.0, 6.561, 2.499), (1.0, 6.561, 2.499), (-1.0, 3.773, 2.499), (1.0, 3.773, 2.499), (1.0, 5.634, 2.499), (-1.0, 5.634, 2.499), (-1.0, 7.488, 2.499), (1.0, 7.488, 2.499), (1.0, 1.927, 2.499), (-1.0, 1.927, 2.499), (-1.0, 3.313, 2.499), (1.0, 3.313, 2.499), (-1.0, 1.463, 2.499), (1.0, 1.463, 2.499), (1.0, 2.39, 2.499), (-1.0, 2.39, 2.499), (1.0, 4.24, 2.499), (-1.0, 4.24, 2.499), (-1.0, 5.171, 2.499), (1.0, 5.171, 2.499), (1.0, 6.097, 2.499), (-1.0, 6.097, 2.499), (-1.0, 7.024, 2.499), (1.0, 7.024, 2.499), (1.0, 7.951, 2.499), (-1.0, 7.951, 2.499), (1.0, 1.0, 1.899), (1.0, 8.414, 1.899), (-1.0, 8.414, 1.899), (-1.0, 4.707, 1.899), (1.0, 4.707, 1.899), (1.0, 2.854, 1.899), (-1.0, 2.854, 1.899), (-1.0, 6.561, 1.899), (1.0, 6.561, 1.899), (-1.0, 3.773, 1.899), (1.0, 3.773, 1.899), (-1.0, 5.634, 1.899), (1.0, 5.634, 1.899), (1.0, 7.488, 1.899), (-1.0, 7.488, 1.899), (-1.0, 1.927, 1.899), (1.0, 1.927, 1.899), (-1.0, 3.313, 1.899), (1.0, 3.313, 1.899), (-1.0, 1.0, 1.899), (1.0, 1.463, 1.899), (-1.0, 1.463, 1.899), (-1.0, 2.39, 1.899), (1.0, 2.39, 1.899), (1.0, 4.24, 1.899), (-1.0, 4.24, 1.899), (1.0, 5.171, 1.899), (-1.0, 5.171, 1.899), (-1.0, 6.097, 1.899), (1.0, 6.097, 1.899), (1.0, 7.024, 1.899), (-1.0, 7.024, 1.899), (-1.0, 7.951, 1.899), (1.0, 7.951, 1.899), (-1.0, 1.0, 1.298), (1.0, 1.0, 1.298), (1.0, 8.414, 1.298), (-1.0, 8.414, 1.298), (-1.0, 4.707, 1.298), (1.0, 4.707, 1.298), (1.0, 2.854, 1.298), (-1.0, 2.854, 1.298), (-1.0, 6.561, 1.298), (1.0, 6.561, 1.298), (-1.0, 3.773, 1.298), (1.0, 3.773, 1.298), (-1.0, 5.634, 1.298), (1.0, 5.634, 1.298), (1.0, 7.488, 1.298), (-1.0, 7.488, 1.298), (-1.0, 1.927, 1.298), (1.0, 1.927, 1.298), (-1.0, 3.313, 1.298), (1.0, 3.313, 1.298), (-1.0, 1.463, 1.298), (1.0, 1.463, 1.298), (1.0, 2.39, 1.298), (-1.0, 2.39, 1.298), (-1.0, 4.24, 1.298), (1.0, 4.24, 1.298), (-1.0, 5.171, 1.298), (1.0, 5.171, 1.298), (1.0, 6.097, 1.298), (-1.0, 6.097, 1.298), (-1.0, 7.024, 1.298), (1.0, 7.024, 1.298), (1.0, 7.951, 1.298), (-1.0, 7.951, 1.298), (-1.0, 1.0, 9.692), (1.0, 1.0, 9.692), (1.0, 8.414, 9.692), (-1.0, 8.414, 9.692), (-1.0, 4.707, 9.692), (1.0, 4.707, 9.692), (1.0, 2.854, 9.692), (-1.0, 2.854, 9.692), (-1.0, 6.561, 9.692), (1.0, 6.561, 9.692), (-1.0, 3.773, 9.692), (1.0, 3.773, 9.692), (1.0, 5.634, 9.692), (-1.0, 5.634, 9.692), (-1.0, 7.488, 9.692), (1.0, 7.488, 9.692), (1.0, 1.927, 9.692), (-1.0, 1.927, 9.692), (-1.0, 3.313, 9.692), (1.0, 3.313, 9.692), (-1.0, 1.463, 9.692), (1.0, 1.463, 9.692), (1.0, 2.39, 9.692), (-1.0, 2.39, 9.692), (1.0, 4.24, 9.692), (-1.0, 4.24, 9.692), (-1.0, 5.171, 9.692), (1.0, 5.171, 9.692), (1.0, 6.097, 9.692), (-1.0, 6.097, 9.692), (-1.0, 7.024, 9.692), (1.0, 7.024, 9.692), (1.0, 7.951, 9.692), (-1.0, 7.951, 9.692), (1.0, 1.0, 10.29), (1.0, 8.414, 10.29), (-1.0, 8.414, 10.29), (-1.0, 4.707, 10.29), (1.0, 4.707, 10.29), (1.0, 2.854, 10.29), (-1.0, 2.854, 10.29), (-1.0, 6.561, 10.29), (1.0, 6.561, 10.29), (-1.0, 3.773, 10.29), (1.0, 3.773, 10.29), (1.0, 5.634, 10.29), (-1.0, 5.634, 10.29), (-1.0, 7.488, 10.29), (1.0, 7.488, 10.29), (1.0, 1.927, 10.29), (-1.0, 1.927, 10.29), (-1.0, 1.0, 10.29), (1.0, 3.313, 10.29), (-1.0, 3.313, 10.29), (1.0, 1.463, 10.29), (-1.0, 1.463, 10.29), (-1.0, 2.39, 10.29), (1.0, 2.39, 10.29), (-1.0, 4.24, 10.29), (1.0, 4.24, 10.29), (1.0, 5.171, 10.29), (-1.0, 5.171, 10.29), (-1.0, 6.097, 10.29), (1.0, 6.097, 10.29), (1.0, 7.024, 10.29), (-1.0, 7.024, 10.29), (-1.0, 7.951, 10.29), (1.0, 7.951, 10.29), (0.0, 1.0, 1.0), (0.0, 8.414, 1.0), (0.0, 1.0, 10.59), (0.0, 8.414, 10.59), (0.0, 8.414, 5.795), (0.0, 1.0, 5.795), (0.0, 8.414, 8.193), (0.0, 1.0, 8.193), (0.0, 1.0, 3.398), (0.0, 8.414, 3.398), (0.0, 4.707, 1.0), (0.0, 4.707, 10.59), (0.0, 2.854, 10.59), (0.0, 2.854, 1.0), (0.0, 6.561, 1.0), (0.0, 6.561, 10.59), (0.0, 8.414, 9.392), (0.0, 1.0, 9.392), (0.0, 1.0, 6.994), (0.0, 8.414, 6.994), (0.0, 1.0, 4.597), (0.0, 8.414, 4.597), (0.0, 3.773, 10.59), (0.0, 3.773, 1.0), (0.0, 8.414, 2.199), (0.0, 1.0, 2.199), (0.0, 5.634, 10.59), (0.0, 5.634, 1.0), (0.0, 7.488, 1.0), (0.0, 7.488, 10.59), (0.0, 1.927, 1.0), (0.0, 1.927, 10.59), (0.0, 8.414, 9.991), (0.0, 1.0, 9.991), (0.0, 1.0, 8.793), (0.0, 8.414, 8.793), (0.0, 1.0, 7.594), (0.0, 8.414, 7.594), (0.0, 8.414, 6.395), (0.0, 1.0, 6.395), (0.0, 1.0, 5.196), (0.0, 8.414, 5.196), (0.0, 8.414, 3.997), (0.0, 1.0, 3.997), (0.0, 8.414, 2.798), (0.0, 1.0, 2.798), (0.0, 3.313, 1.0), (0.0, 3.313, 10.59), (0.0, 1.0, 1.599), (0.0, 8.414, 1.599), (0.0, 1.463, 10.59), (0.0, 1.463, 1.0), (0.0, 2.39, 1.0), (0.0, 2.39, 10.59), (0.0, 4.24, 10.59), (0.0, 4.24, 1.0), (0.0, 5.171, 1.0), (0.0, 5.171, 10.59), (0.0, 6.097, 10.59), (0.0, 6.097, 1.0), (0.0, 7.024, 10.59), (0.0, 7.024, 1.0), (0.0, 7.951, 1.0), (0.0, 7.951, 10.59), (0.0, 1.0, 9.092), (0.0, 8.414, 9.092), (0.0, 8.414, 8.493), (0.0, 1.0, 8.493), (0.0, 1.0, 7.893), (0.0, 8.414, 7.893), (0.0, 8.414, 7.294), (0.0, 1.0, 7.294), (0.0, 8.414, 6.695), (0.0, 1.0, 6.695), (0.0, 1.0, 6.095), (0.0, 8.414, 6.095), (0.0, 8.414, 4.896), (0.0, 1.0, 4.896), (0.0, 1.0, 5.496), (0.0, 8.414, 5.496), (0.0, 8.414, 4.297), (0.0, 1.0, 4.297), (0.0, 1.0, 3.697), (0.0, 8.414, 3.697), (0.0, 8.414, 3.098), (0.0, 1.0, 3.098), (0.0, 1.0, 2.499), (0.0, 8.414, 2.499), (0.0, 1.0, 1.899), (0.0, 8.414, 1.899), (0.0, 8.414, 1.298), (0.0, 1.0, 1.298), (0.0, 1.0, 9.692), (0.0, 8.414, 9.692), (0.0, 8.414, 10.29), (0.0, 1.0, 10.29), (-0.5, 1.0, 5.795), (-0.5, 1.0, 8.193), (-0.5, 1.0, 3.398), (-0.5, 4.707, 10.59), (-0.5, 2.854, 10.59), (-0.5, 6.561, 10.59), (-0.5, 1.0, 9.392), (-0.5, 1.0, 6.994), (-0.5, 1.0, 4.597), (-0.5, 3.773, 10.59), (-0.5, 1.0, 2.199), (-0.5, 5.634, 10.59), (-0.5, 7.488, 10.59), (-0.5, 1.927, 10.59), (-0.5, 1.0, 9.991), (-0.5, 1.0, 8.793), (-0.5, 1.0, 7.594), (-0.5, 1.0, 6.395), (-0.5, 1.0, 5.196), (-0.5, 1.0, 3.997), (-0.5, 1.0, 2.798), (-0.5, 3.313, 10.59), (-0.5, 1.0, 1.599), (-0.5, 1.463, 10.59), (-0.5, 2.39, 10.59), (-0.5, 4.24, 10.59), (-0.5, 5.171, 10.59), (-0.5, 6.097, 10.59), (-0.5, 7.024, 10.59), (-0.5, 7.951, 10.59), (-0.5, 1.0, 9.092), (-0.5, 1.0, 8.493), (-0.5, 1.0, 7.893), (-0.5, 1.0, 7.294), (-0.5, 1.0, 6.695), (-0.5, 1.0, 6.095), (-0.5, 1.0, 4.896), (-0.5, 1.0, 5.496), (-0.5, 1.0, 4.297), (-0.5, 1.0, 3.697), (-0.5, 1.0, 3.098), (-0.5, 1.0, 2.499), (-0.5, 1.0, 1.899), (-0.5, 1.0, 1.298), (-0.5, 1.0, 9.692), (-0.5, 1.0, 10.29), (-0.5, 1.0, 1.0), (-0.5, 8.414, 1.0), (-0.5, 1.0, 10.59), (-0.5, 8.414, 10.59), (-0.5, 8.414, 5.795), (-0.5, 8.414, 8.193), (-0.5, 8.414, 3.398), (-0.5, 4.707, 1.0), (-0.5, 2.854, 1.0), (-0.5, 6.561, 1.0), (-0.5, 8.414, 9.392), (-0.5, 8.414, 6.994), (-0.5, 8.414, 4.597), (-0.5, 3.773, 1.0), (-0.5, 8.414, 2.199), (-0.5, 5.634, 1.0), (-0.5, 7.488, 1.0), (-0.5, 1.927, 1.0), (-0.5, 8.414, 9.991), (-0.5, 8.414, 8.793), (-0.5, 8.414, 7.594), (-0.5, 8.414, 6.395), (-0.5, 8.414, 5.196), (-0.5, 8.414, 3.997), (-0.5, 8.414, 2.798), (-0.5, 3.313, 1.0), (-0.5, 8.414, 1.599), (-0.5, 1.463, 1.0), (-0.5, 2.39, 1.0), (-0.5, 4.24, 1.0), (-0.5, 5.171, 1.0), (-0.5, 6.097, 1.0), (-0.5, 7.024, 1.0), (-0.5, 7.951, 1.0), (-0.5, 8.414, 9.092), (-0.5, 8.414, 8.493), (-0.5, 8.414, 7.893), (-0.5, 8.414, 7.294), (-0.5, 8.414, 6.695), (-0.5, 8.414, 6.095), (-0.5, 8.414, 4.896), (-0.5, 8.414, 5.496), (-0.5, 8.414, 4.297), (-0.5, 8.414, 3.697), (-0.5, 8.414, 3.098), (-0.5, 8.414, 2.499), (-0.5, 8.414, 1.899), (-0.5, 8.414, 1.298), (-0.5, 8.414, 9.692), (-0.5, 8.414, 10.29), (-0.25, 1.0, 1.0), (-0.25, 8.414, 1.0), (-0.25, 1.0, 10.59), (-0.25, 8.414, 10.59), (-0.25, 8.414, 5.795), (-0.25, 8.414, 8.193), (-0.25, 8.414, 3.398), (-0.25, 4.707, 1.0), (-0.25, 2.854, 1.0), (-0.25, 6.561, 1.0), (-0.25, 8.414, 9.392), (-0.25, 8.414, 6.994), (-0.25, 8.414, 4.597), (-0.25, 3.773, 1.0), (-0.25, 8.414, 2.199), (-0.25, 5.634, 1.0), (-0.25, 7.488, 1.0), (-0.25, 1.927, 1.0), (-0.25, 8.414, 9.991), (-0.25, 8.414, 8.793), (-0.25, 8.414, 7.594), (-0.25, 8.414, 6.395), (-0.25, 8.414, 5.196), (-0.25, 8.414, 3.997), (-0.25, 8.414, 2.798), (-0.25, 3.313, 1.0), (-0.25, 8.414, 1.599), (-0.25, 1.463, 1.0), (-0.25, 2.39, 1.0), (-0.25, 4.24, 1.0), (-0.25, 5.171, 1.0), (-0.25, 6.097, 1.0), (-0.25, 7.024, 1.0), (-0.25, 7.951, 1.0), (-0.25, 8.414, 9.092), (-0.25, 8.414, 8.493), (-0.25, 8.414, 7.893), (-0.25, 8.414, 7.294), (-0.25, 8.414, 6.695), (-0.25, 8.414, 6.095), (-0.25, 8.414, 4.896), (-0.25, 8.414, 5.496), (-0.25, 8.414, 4.297), (-0.25, 8.414, 3.697), (-0.25, 8.414, 3.098), (-0.25, 8.414, 2.499), (-0.25, 8.414, 1.899), (-0.25, 8.414, 1.298), (-0.25, 8.414, 9.692), (-0.25, 8.414, 10.29), (-0.25, 1.0, 5.795), (-0.25, 1.0, 8.193), (-0.25, 1.0, 3.398), (-0.25, 4.707, 10.59), (-0.25, 2.854, 10.59), (-0.25, 6.561, 10.59), (-0.25, 1.0, 9.392), (-0.25, 1.0, 6.994), (-0.25, 1.0, 4.597), (-0.25, 3.773, 10.59), (-0.25, 1.0, 2.199), (-0.25, 5.634, 10.59), (-0.25, 7.488, 10.59), (-0.25, 1.927, 10.59), (-0.25, 1.0, 9.991), (-0.25, 1.0, 8.793), (-0.25, 1.0, 7.594), (-0.25, 1.0, 6.395), (-0.25, 1.0, 5.196), (-0.25, 1.0, 3.997), (-0.25, 1.0, 2.798), (-0.25, 3.313, 10.59), (-0.25, 1.0, 1.599), (-0.25, 1.463, 10.59), (-0.25, 2.39, 10.59), (-0.25, 4.24, 10.59), (-0.25, 5.171, 10.59), (-0.25, 6.097, 10.59), (-0.25, 7.024, 10.59), (-0.25, 7.951, 10.59), (-0.25, 1.0, 9.092), (-0.25, 1.0, 8.493), (-0.25, 1.0, 7.893), (-0.25, 1.0, 7.294), (-0.25, 1.0, 6.695), (-0.25, 1.0, 6.095), (-0.25, 1.0, 4.896), (-0.25, 1.0, 5.496), (-0.25, 1.0, 4.297), (-0.25, 1.0, 3.697), (-0.25, 1.0, 3.098), (-0.25, 1.0, 2.499), (-0.25, 1.0, 1.899), (-0.25, 1.0, 1.298), (-0.25, 1.0, 9.692), (-0.25, 1.0, 10.29), (-0.75, 1.0, 5.795), (-0.75, 1.0, 8.193), (-0.75, 1.0, 3.398), (-0.75, 4.707, 10.59), (-0.75, 2.854, 10.59), (-0.75, 6.561, 10.59), (-0.75, 1.0, 9.392), (-0.75, 1.0, 6.994), (-0.75, 1.0, 4.597), (-0.75, 3.773, 10.59), (-0.75, 1.0, 2.199), (-0.75, 5.634, 10.59), (-0.75, 7.488, 10.59), (-0.75, 1.927, 10.59), (-0.75, 1.0, 9.991), (-0.75, 1.0, 8.793), (-0.75, 1.0, 7.594), (-0.75, 1.0, 6.395), (-0.75, 1.0, 5.196), (-0.75, 1.0, 3.997), (-0.75, 1.0, 2.798), (-0.75, 3.313, 10.59), (-0.75, 1.0, 1.599), (-0.75, 1.463, 10.59), (-0.75, 2.39, 10.59), (-0.75, 4.24, 10.59), (-0.75, 5.171, 10.59), (-0.75, 6.097, 10.59), (-0.75, 7.024, 10.59), (-0.75, 7.951, 10.59), (-0.75, 1.0, 9.092), (-0.75, 1.0, 8.493), (-0.75, 1.0, 7.893), (-0.75, 1.0, 7.294), (-0.75, 1.0, 6.695), (-0.75, 1.0, 6.095), (-0.75, 1.0, 4.896), (-0.75, 1.0, 5.496), (-0.75, 1.0, 4.297), (-0.75, 1.0, 3.697), (-0.75, 1.0, 3.098), (-0.75, 1.0, 2.499), (-0.75, 1.0, 1.899), (-0.75, 1.0, 1.298), (-0.75, 1.0, 9.692), (-0.75, 1.0, 10.29), (-0.75, 1.0, 1.0), (-0.75, 8.414, 1.0), (-0.75, 1.0, 10.59), (-0.75, 8.414, 10.59), (-0.75, 8.414, 5.795), (-0.75, 8.414, 8.193), (-0.75, 8.414, 3.398), (-0.75, 4.707, 1.0), (-0.75, 2.854, 1.0), (-0.75, 6.561, 1.0), (-0.75, 8.414, 9.392), (-0.75, 8.414, 6.994), (-0.75, 8.414, 4.597), (-0.75, 3.773, 1.0), (-0.75, 8.414, 2.199), (-0.75, 5.634, 1.0), (-0.75, 7.488, 1.0), (-0.75, 1.927, 1.0), (-0.75, 8.414, 9.991), (-0.75, 8.414, 8.793), (-0.75, 8.414, 7.594), (-0.75, 8.414, 6.395), (-0.75, 8.414, 5.196), (-0.75, 8.414, 3.997), (-0.75, 8.414, 2.798), (-0.75, 3.313, 1.0), (-0.75, 8.414, 1.599), (-0.75, 1.463, 1.0), (-0.75, 2.39, 1.0), (-0.75, 4.24, 1.0), (-0.75, 5.171, 1.0), (-0.75, 6.097, 1.0), (-0.75, 7.024, 1.0), (-0.75, 7.951, 1.0), (-0.75, 8.414, 9.092), (-0.75, 8.414, 8.493), (-0.75, 8.414, 7.893), (-0.75, 8.414, 7.294), (-0.75, 8.414, 6.695), (-0.75, 8.414, 6.095), (-0.75, 8.414, 4.896), (-0.75, 8.414, 5.496), (-0.75, 8.414, 4.297), (-0.75, 8.414, 3.697), (-0.75, 8.414, 3.098), (-0.75, 8.414, 2.499), (-0.75, 8.414, 1.899), (-0.75, 8.414, 1.298), (-0.75, 8.414, 9.692), (-0.75, 8.414, 10.29)], [], [(1217, 1088, 5, 1124), (1185, 545, 7, 1125), (1121, 1089, 7, 545), (1505, 1090, 6, 1459), (1109, 1105, 4, 341), (1489, 553, 2, 1457), (837, 833, 9, 351), (1497, 818, 11, 1460), (849, 817, 10, 555), (1200, 816, 8, 1127), (667, 663, 15, 352), (1492, 648, 14, 1461), (679, 647, 13, 556), (1190, 646, 12, 1129), (1207, 918, 17, 1130), (951, 919, 18, 557), (1500, 920, 19, 1462), (939, 935, 16, 353), (945, 921, 29, 455), (943, 922, 28, 420), (671, 649, 27, 419), (673, 650, 26, 454), (841, 819, 25, 418), (843, 820, 24, 453), (1485, 416, 21, 1463), (1115, 1091, 23, 443), (1113, 1092, 22, 409), (1176, 409, 22, 1133), (1175, 375, 36, 1134), (1111, 1093, 36, 375), (1484, 383, 30, 1464), (839, 821, 32, 385), (669, 651, 33, 386), (941, 923, 34, 387), (937, 924, 39, 300), (665, 652, 38, 299), (835, 822, 37, 298), (1107, 1094, 31, 289), (1119, 1095, 46, 511), (847, 823, 42, 521), (677, 653, 43, 522), (949, 925, 44, 523), (947, 926, 49, 489), (675, 654, 48, 488), (845, 824, 47, 487), (1487, 485, 45, 1465), (1117, 1096, 41, 477), (1180, 477, 41, 1137), (607, 586, 59, 490), (609, 585, 58, 524), (597, 584, 57, 301), (601, 583, 56, 388), (603, 582, 55, 421), (605, 581, 54, 456), (599, 595, 53, 354), (1490, 580, 52, 1466), (611, 579, 51, 558), (1186, 578, 50, 1139), (743, 722, 69, 491), (745, 721, 68, 525), (733, 720, 67, 302), (737, 719, 66, 389), (741, 718, 65, 457), (739, 717, 64, 422), (1195, 714, 61, 1140), (747, 715, 62, 559), (1494, 716, 63, 1467), (735, 731, 60, 355), (879, 858, 79, 492), (881, 857, 78, 526), (869, 856, 77, 303), (873, 855, 76, 390), (877, 854, 75, 458), (875, 853, 74, 423), (1203, 850, 70, 1142), (883, 851, 71, 560), (1498, 852, 72, 1468), (871, 867, 73, 356), (868, 859, 95, 295), (874, 860, 94, 415), (732, 723, 93, 294), (738, 724, 92, 414), (596, 587, 91, 293), (602, 588, 90, 413), (1112, 1097, 86, 417), (840, 825, 82, 410), (670, 655, 83, 411), (942, 927, 84, 412), (1169, 297, 81, 1144), (1106, 1098, 81, 297), (1481, 288, 85, 1469), (834, 826, 87, 290), (664, 656, 88, 291), (936, 928, 89, 292), (1004, 996, 107, 304), (1011, 995, 106, 424), (1015, 994, 105, 493), (1017, 993, 104, 527), (1003, 992, 103, 305), (1009, 991, 102, 391), (1010, 990, 101, 425), (1013, 989, 100, 459), (1007, 1005, 96, 357), (1502, 988, 99, 1470), (1019, 987, 98, 561), (1210, 986, 97, 1147), (1014, 997, 125, 484), (1012, 998, 124, 450), (878, 861, 123, 483), (876, 862, 122, 449), (742, 725, 121, 482), (740, 726, 120, 448), (606, 589, 119, 481), (604, 590, 118, 447), (1179, 452, 114, 1148), (1114, 1099, 114, 452), (1486, 442, 108, 1471), (842, 827, 110, 444), (672, 657, 111, 445), (944, 929, 112, 446), (1116, 1100, 109, 486), (844, 828, 115, 478), (674, 658, 116, 479), (946, 930, 117, 480), (1016, 999, 143, 518), (1018, 1000, 142, 552), (880, 863, 141, 517), (882, 864, 140, 551), (744, 727, 139, 516), (746, 728, 138, 550), (608, 591, 137, 515), (610, 592, 136, 549), (950, 931, 130, 548), (678, 659, 129, 547), (848, 829, 128, 546), (1120, 1101, 132, 554), (948, 932, 135, 514), (676, 660, 134, 513), (846, 830, 133, 512), (1488, 510, 131, 1472), (1118, 1102, 127, 520), (1182, 520, 127, 1151), (1008, 1001, 161, 382), (1006, 1002, 160, 348), (872, 865, 159, 381), (870, 866, 158, 347), (736, 729, 157, 380), (734, 730, 156, 346), (600, 593, 155, 379), (598, 594, 154, 345), (938, 933, 148, 344), (666, 661, 147, 343), (836, 831, 146, 342), (1483, 340, 144, 1473), (1108, 1103, 150, 350), (1172, 350, 150, 1153), (940, 934, 153, 378), (668, 662, 152, 377), (838, 832, 151, 376), (1110, 1104, 145, 384), (1077, 1071, 179, 392), (1075, 1070, 178, 358), (1085, 1069, 177, 528), (1087, 1068, 176, 562), (1083, 1067, 175, 494), (1081, 1066, 174, 460), (1073, 1065, 173, 306), (1079, 1064, 172, 426), (1082, 1063, 170, 495), (1084, 1062, 169, 529), (1072, 1061, 168, 307), (1076, 1060, 167, 393), (1078, 1059, 166, 427), (1080, 1058, 165, 461), (1074, 1054, 171, 359), (1504, 1057, 164, 1474), (1086, 1056, 163, 563), (1214, 1055, 162, 1155), (633, 629, 197, 360), (635, 628, 196, 394), (645, 627, 195, 564), (643, 626, 194, 530), (639, 625, 193, 462), (641, 624, 192, 496), (637, 623, 191, 428), (631, 622, 190, 308), (1189, 613, 181, 1156), (644, 614, 182, 565), (1491, 615, 183, 1475), (632, 612, 180, 361), (638, 616, 184, 463), (636, 617, 185, 429), (634, 618, 186, 395), (630, 619, 187, 309), (642, 620, 188, 531), (640, 621, 189, 497), (703, 697, 215, 396), (701, 696, 214, 362), (711, 695, 213, 532), (713, 694, 212, 566), (709, 693, 211, 498), (707, 692, 210, 464), (699, 691, 209, 310), (705, 690, 208, 430), (708, 689, 206, 499), (710, 688, 205, 533), (698, 687, 204, 311), (702, 686, 203, 397), (706, 685, 202, 465), (704, 684, 201, 431), (1193, 681, 198, 1158), (712, 682, 199, 567), (1493, 683, 200, 1476), (700, 680, 207, 363), (769, 765, 233, 364), (771, 764, 232, 398), (781, 763, 231, 568), (779, 762, 230, 534), (775, 761, 229, 466), (777, 760, 228, 500), (773, 759, 227, 432), (767, 758, 226, 312), (768, 748, 216, 365), (1495, 751, 219, 1477), (780, 750, 218, 569), (1196, 749, 217, 1161), (772, 752, 220, 433), (774, 753, 221, 467), (770, 754, 222, 399), (766, 755, 223, 313), (778, 756, 224, 535), (776, 757, 225, 501), (805, 799, 251, 400), (803, 798, 250, 366), (813, 797, 249, 536), (815, 796, 248, 570), (811, 795, 247, 502), (809, 794, 246, 468), (801, 793, 245, 314), (807, 792, 244, 434), (810, 791, 242, 503), (812, 790, 241, 537), (800, 789, 240, 315), (804, 788, 239, 401), (808, 787, 238, 469), (806, 786, 237, 435), (1199, 783, 234, 1162), (814, 784, 235, 571), (1496, 785, 236, 1478), (802, 782, 243, 367), (905, 901, 269, 368), (907, 900, 268, 402), (917, 899, 267, 572), (915, 898, 266, 538), (911, 897, 265, 470), (913, 896, 264, 504), (909, 895, 263, 436), (903, 894, 262, 316), (904, 884, 252, 369), (1499, 887, 255, 1479), (916, 886, 254, 573), (1204, 885, 253, 1165), (908, 888, 256, 437), (910, 889, 257, 471), (906, 890, 258, 403), (902, 891, 259, 317), (914, 892, 260, 539), (912, 893, 261, 505), (975, 969, 287, 404), (973, 968, 286, 370), (983, 967, 285, 540), (985, 966, 284, 574), (981, 965, 283, 506), (979, 964, 282, 472), (971, 963, 280, 318), (977, 962, 279, 438), (980, 961, 278, 507), (982, 960, 277, 541), (970, 959, 276, 319), (974, 958, 275, 405), (976, 957, 274, 439), (978, 956, 273, 473), (972, 952, 281, 371), (1501, 955, 272, 1480), (984, 954, 271, 575), (1208, 953, 270, 1167), (962, 970, 319, 279), (958, 971, 318, 275), (895, 902, 317, 263), (890, 903, 316, 258), (792, 800, 315, 244), (788, 801, 314, 239), (759, 766, 313, 227), (754, 767, 312, 222), (690, 698, 311, 208), (686, 699, 310, 203), (623, 630, 309, 191), (618, 631, 308, 186), (1064, 1072, 307, 172), (1060, 1073, 306, 167), (995, 1003, 305, 106), (991, 1004, 304, 102), (923, 936, 292, 34), (651, 664, 291, 33), (821, 834, 290, 32), (1464, 30, 288, 1481), (1093, 1106, 297, 36), (1134, 36, 297, 1169), (583, 596, 293, 56), (719, 732, 294, 66), (855, 868, 295, 76), (860, 869, 303, 94), (724, 733, 302, 92), (588, 597, 301, 90), (1097, 1107, 289, 86), (825, 835, 298, 82), (655, 665, 299, 83), (927, 937, 300, 84), (1026, 1039, 339, 326), (1030, 1038, 338, 330), (1041, 1037, 337, 372), (1043, 1036, 336, 406), (1053, 1035, 335, 576), (1051, 1034, 334, 542), (1047, 1033, 333, 474), (1049, 1032, 332, 508), (1213, 1021, 321, 1170), (1052, 1022, 322, 577), (1503, 1023, 323, 1482), (1040, 1020, 320, 373), (1046, 1024, 324, 475), (1045, 1025, 325, 440), (1042, 1026, 326, 407), (1038, 1027, 327, 338), (1050, 1028, 328, 543), (1048, 1029, 329, 509), (1044, 1030, 330, 441), (1039, 1031, 331, 339), (1036, 1040, 373, 336), (1021, 1041, 372, 321), (969, 972, 371, 287), (953, 973, 370, 270), (900, 904, 369, 268), (885, 905, 368, 253), (799, 802, 367, 251), (783, 803, 366, 234), (764, 768, 365, 232), (749, 769, 364, 217), (697, 700, 363, 215), (681, 701, 362, 198), (628, 632, 361, 196), (613, 633, 360, 181), (1071, 1074, 359, 179), (1055, 1075, 358, 162), (1124, 5, 350, 1172), (1088, 1108, 350, 5), (1456, 0, 340, 1483), (816, 836, 342, 8), (646, 666, 343, 12), (918, 938, 344, 17), (578, 598, 345, 50), (714, 734, 346, 61), (850, 870, 347, 70), (986, 1006, 348, 97), (1001, 1007, 357, 161), (865, 871, 356, 159), (729, 735, 355, 157), (593, 599, 354, 155), (934, 939, 353, 153), (662, 667, 352, 152), (832, 837, 351, 151), (1104, 1109, 341, 145), (1037, 1042, 407, 337), (1027, 1043, 406, 327), (968, 974, 405, 286), (959, 975, 404, 276), (901, 906, 403, 269), (891, 907, 402, 259), (798, 804, 401, 250), (789, 805, 400, 240), (765, 770, 399, 233), (755, 771, 398, 223), (696, 702, 397, 214), (687, 703, 396, 204), (629, 634, 395, 197), (619, 635, 394, 187), (1070, 1076, 393, 178), (1061, 1077, 392, 168), (1094, 1110, 384, 31), (822, 838, 376, 37), (652, 668, 377, 38), (924, 940, 378, 39), (584, 600, 379, 57), (720, 736, 380, 67), (856, 872, 381, 77), (992, 1008, 382, 103), (1002, 1009, 391, 160), (866, 873, 390, 158), (730, 737, 389, 156), (594, 601, 388, 154), (933, 941, 387, 148), (661, 669, 386, 147), (831, 839, 385, 146), (1473, 144, 383, 1484), (1103, 1111, 375, 150), (1153, 150, 375, 1175), (1024, 1044, 441, 324), (1031, 1045, 440, 331), (963, 976, 439, 280), (956, 977, 438, 273), (894, 908, 437, 262), (889, 909, 436, 257), (793, 806, 435, 245), (787, 807, 434, 238), (758, 772, 433, 226), (753, 773, 432, 221), (691, 704, 431, 209), (685, 705, 430, 202), (622, 636, 429, 190), (616, 637, 428, 184), (1065, 1078, 427, 173), (1058, 1079, 426, 165), (996, 1010, 425, 107), (989, 1011, 424, 100), (921, 942, 412, 29), (650, 670, 411, 26), (820, 840, 410, 24), (1091, 1112, 417, 23), (581, 602, 413, 54), (718, 738, 414, 65), (854, 874, 415, 75), (859, 875, 423, 95), (723, 739, 422, 93), (587, 603, 421, 91), (1144, 81, 409, 1176), (1098, 1113, 409, 81), (1469, 85, 416, 1485), (826, 841, 418, 87), (656, 671, 419, 88), (928, 943, 420, 89), (1032, 1046, 475, 332), (1025, 1047, 474, 325), (965, 978, 473, 283), (957, 979, 472, 274), (896, 910, 471, 264), (888, 911, 470, 256), (795, 808, 469, 247), (786, 809, 468, 237), (760, 774, 467, 228), (752, 775, 466, 220), (693, 706, 465, 211), (684, 707, 464, 201), (624, 638, 463, 192), (617, 639, 462, 185), (1067, 1080, 461, 175), (1059, 1081, 460, 166), (922, 944, 446, 28), (649, 672, 445, 27), (819, 842, 444, 25), (1463, 21, 442, 1486), (1092, 1114, 452, 22), (1133, 22, 452, 1179), (582, 604, 447, 55), (717, 740, 448, 64), (853, 876, 449, 74), (990, 1012, 450, 101), (997, 1013, 459, 125), (861, 877, 458, 123), (725, 741, 457, 121), (589, 605, 456, 119), (1100, 1115, 443, 109), (828, 843, 453, 115), (658, 673, 454, 116), (930, 945, 455, 117), (1033, 1048, 509, 333), (1028, 1049, 508, 328), (964, 980, 507, 282), (960, 981, 506, 277), (897, 912, 505, 265), (892, 913, 504, 260), (794, 810, 503, 246), (790, 811, 502, 241), (761, 776, 501, 229), (756, 777, 500, 224), (692, 708, 499, 210), (688, 709, 498, 205), (625, 640, 497, 193), (620, 641, 496, 188), (1066, 1082, 495, 174), (1062, 1083, 494, 169), (925, 946, 480, 44), (653, 674, 479, 43), (823, 844, 478, 42), (1095, 1116, 486, 46), (585, 606, 481, 58), (721, 742, 482, 68), (857, 878, 483, 78), (993, 1014, 484, 104), (998, 1015, 493, 124), (862, 879, 492, 122), (726, 743, 491, 120), (590, 607, 490, 118), (1148, 114, 477, 1180), (1099, 1117, 477, 114), (1471, 108, 485, 1487), (827, 845, 487, 110), (657, 675, 488, 111), (929, 947, 489, 112), (1035, 1050, 543, 335), (1029, 1051, 542, 329), (966, 982, 541, 284), (961, 983, 540, 278), (899, 914, 539, 267), (893, 915, 538, 261), (796, 812, 537, 248), (791, 813, 536, 242), (763, 778, 535, 231), (757, 779, 534, 225), (694, 710, 533, 212), (689, 711, 532, 206), (627, 642, 531, 195), (621, 643, 530, 189), (1068, 1084, 529, 176), (1063, 1085, 528, 170), (1137, 41, 520, 1182), (1096, 1118, 520, 41), (1465, 45, 510, 1488), (824, 846, 512, 47), (654, 676, 513, 48), (926, 948, 514, 49), (586, 608, 515, 59), (722, 744, 516, 69), (858, 880, 517, 79), (994, 1016, 518, 105), (1000, 1017, 527, 142), (864, 881, 526, 140), (728, 745, 525, 138), (592, 609, 524, 136), (931, 949, 523, 130), (659, 677, 522, 129), (829, 847, 521, 128), (1101, 1119, 511, 132), (1034, 1052, 577, 334), (1023, 1053, 576, 323), (967, 984, 575, 285), (955, 985, 574, 272), (898, 916, 573, 266), (887, 917, 572, 255), (797, 814, 571, 249), (785, 815, 570, 236), (762, 780, 569, 230), (751, 781, 568, 219), (695, 712, 567, 213), (683, 713, 566, 200), (626, 644, 565, 194), (615, 645, 564, 183), (1069, 1086, 563, 177), (1057, 1087, 562, 164), (1090, 1120, 554, 6), (818, 848, 546, 11), (648, 678, 547, 14), (920, 950, 548, 19), (580, 610, 549, 52), (716, 746, 550, 63), (852, 882, 551, 72), (988, 1018, 552, 99), (999, 1019, 561, 143), (863, 883, 560, 141), (727, 747, 559, 139), (591, 611, 558, 137), (932, 951, 557, 135), (660, 679, 556, 134), (830, 849, 555, 133), (1472, 131, 553, 1489), (1102, 1121, 545, 127), (1151, 127, 545, 1185), (194, 565, 611, 591), (183, 564, 610, 580), (195, 531, 609, 592), (189, 530, 608, 586), (193, 497, 607, 590), (188, 496, 606, 585), (192, 463, 605, 589), (185, 462, 604, 582), (190, 429, 603, 587), (184, 428, 602, 581), (197, 395, 601, 594), (187, 394, 600, 584), (196, 361, 599, 593), (181, 360, 598, 578), (191, 309, 597, 588), (186, 308, 596, 583), (360, 197, 594, 598), (394, 196, 593, 600), (564, 195, 592, 610), (530, 194, 591, 608), (462, 193, 590, 604), (496, 192, 589, 606), (428, 191, 588, 602), (308, 190, 587, 596), (1156, 181, 578, 1186), (565, 182, 579, 611), (1475, 183, 580, 1490), (361, 180, 595, 599), (463, 184, 581, 605), (429, 185, 582, 603), (395, 186, 583, 601), (309, 187, 584, 597), (531, 188, 585, 609), (497, 189, 586, 607), (14, 547, 645, 615), (134, 556, 644, 626), (48, 513, 643, 621), (129, 522, 642, 627), (43, 479, 641, 620), (111, 488, 640, 625), (27, 445, 639, 617), (116, 454, 638, 624), (26, 411, 637, 616), (88, 419, 636, 622), (38, 377, 635, 619), (147, 386, 634, 629), (12, 343, 633, 613), (152, 352, 632, 628), (33, 291, 631, 618), (83, 299, 630, 623), (488, 48, 621, 640), (522, 43, 620, 642), (299, 38, 619, 630), (386, 33, 618, 634), (419, 27, 617, 636), (454, 26, 616, 638), (352, 15, 612, 632), (1461, 14, 615, 1491), (556, 13, 614, 644), (1129, 12, 613, 1189), (291, 88, 622, 631), (411, 83, 623, 637), (479, 116, 624, 641), (445, 111, 625, 639), (513, 134, 626, 643), (547, 129, 627, 645), (377, 152, 628, 635), (343, 147, 629, 633), (213, 567, 679, 660), (200, 566, 678, 648), (212, 533, 677, 659), (206, 532, 676, 654), (210, 499, 675, 657), (205, 498, 674, 653), (211, 465, 673, 658), (201, 464, 672, 649), (209, 431, 671, 656), (202, 430, 670, 650), (214, 397, 669, 661), (204, 396, 668, 652), (215, 363, 667, 662), (198, 362, 666, 646), (208, 311, 665, 655), (203, 310, 664, 651), (396, 215, 662, 668), (362, 214, 661, 666), (532, 213, 660, 676), (566, 212, 659, 678), (498, 211, 658, 674), (464, 210, 657, 672), (310, 209, 656, 664), (430, 208, 655, 670), (499, 206, 654, 675), (533, 205, 653, 677), (311, 204, 652, 665), (397, 203, 651, 669), (465, 202, 650, 673), (431, 201, 649, 671), (1158, 198, 646, 1190), (567, 199, 647, 679), (1476, 200, 648, 1492), (363, 207, 663, 667), (63, 550, 713, 683), (139, 559, 712, 695), (69, 516, 711, 689), (138, 525, 710, 694), (68, 482, 709, 688), (120, 491, 708, 692), (64, 448, 707, 684), (121, 457, 706, 693), (65, 414, 705, 685), (93, 422, 704, 691), (67, 380, 703, 687), (156, 389, 702, 696), (61, 346, 701, 681), (157, 355, 700, 697), (66, 294, 699, 686), (92, 302, 698, 690), (355, 60, 680, 700), (1467, 63, 683, 1493), (559, 62, 682, 712), (1140, 61, 681, 1193), (422, 64, 684, 704), (457, 65, 685, 706), (389, 66, 686, 702), (302, 67, 687, 698), (525, 68, 688, 710), (491, 69, 689, 708), (414, 92, 690, 705), (294, 93, 691, 699), (448, 120, 692, 707), (482, 121, 693, 709), (550, 138, 694, 713), (516, 139, 695, 711), (346, 156, 696, 701), (380, 157, 697, 703), (230, 569, 747, 727), (219, 568, 746, 716), (231, 535, 745, 728), (225, 534, 744, 722), (229, 501, 743, 726), (224, 500, 742, 721), (228, 467, 741, 725), (220, 466, 740, 717), (226, 433, 739, 723), (221, 432, 738, 718), (233, 399, 737, 730), (223, 398, 736, 720), (232, 365, 735, 729), (217, 364, 734, 714), (227, 313, 733, 724), (222, 312, 732, 719), (364, 233, 730, 734), (398, 232, 729, 736), (568, 231, 728, 746), (534, 230, 727, 744), (466, 229, 726, 740), (500, 228, 725, 742), (432, 227, 724, 738), (312, 226, 723, 732), (365, 216, 731, 735), (1477, 219, 716, 1494), (569, 218, 715, 747), (1161, 217, 714, 1195), (433, 220, 717, 739), (467, 221, 718, 741), (399, 222, 719, 737), (313, 223, 720, 733), (535, 224, 721, 745), (501, 225, 722, 743), (11, 546, 781, 751), (133, 555, 780, 762), (47, 512, 779, 757), (128, 521, 778, 763), (42, 478, 777, 756), (110, 487, 776, 761), (25, 444, 775, 752), (115, 453, 774, 760), (24, 410, 773, 753), (87, 418, 772, 758), (37, 376, 771, 755), (146, 385, 770, 765), (8, 342, 769, 749), (151, 351, 768, 764), (32, 290, 767, 754), (82, 298, 766, 759), (487, 47, 757, 776), (521, 42, 756, 778), (298, 37, 755, 766), (385, 32, 754, 770), (453, 24, 753, 774), (418, 25, 752, 772), (1127, 8, 749, 1196), (555, 10, 750, 780), (1460, 11, 751, 1495), (351, 9, 748, 768), (290, 87, 758, 767), (410, 82, 759, 773), (478, 115, 760, 777), (444, 110, 761, 775), (512, 133, 762, 779), (546, 128, 763, 781), (376, 151, 764, 771), (342, 146, 765, 769), (72, 551, 815, 785), (141, 560, 814, 797), (79, 517, 813, 791), (140, 526, 812, 796), (78, 483, 811, 790), (122, 492, 810, 794), (74, 449, 809, 786), (123, 458, 808, 795), (75, 415, 807, 787), (95, 423, 806, 793), (77, 381, 805, 789), (158, 390, 804, 798), (70, 347, 803, 783), (159, 356, 802, 799), (76, 295, 801, 788), (94, 303, 800, 792), (356, 73, 782, 802), (1468, 72, 785, 1496), (560, 71, 784, 814), (1142, 70, 783, 1199), (423, 74, 786, 806), (458, 75, 787, 808), (390, 76, 788, 804), (303, 77, 789, 800), (526, 78, 790, 812), (492, 79, 791, 810), (415, 94, 792, 807), (295, 95, 793, 801), (449, 122, 794, 809), (483, 123, 795, 811), (551, 140, 796, 815), (517, 141, 797, 813), (347, 158, 798, 803), (381, 159, 799, 805), (249, 571, 849, 830), (236, 570, 848, 818), (248, 537, 847, 829), (242, 536, 846, 824), (246, 503, 845, 827), (241, 502, 844, 823), (247, 469, 843, 828), (237, 468, 842, 819), (245, 435, 841, 826), (238, 434, 840, 820), (250, 401, 839, 831), (240, 400, 838, 822), (251, 367, 837, 832), (234, 366, 836, 816), (244, 315, 835, 825), (239, 314, 834, 821), (400, 251, 832, 838), (366, 250, 831, 836), (536, 249, 830, 846), (570, 248, 829, 848), (502, 247, 828, 844), (468, 246, 827, 842), (314, 245, 826, 834), (434, 244, 825, 840), (503, 242, 824, 845), (537, 241, 823, 847), (315, 240, 822, 835), (401, 239, 821, 839), (469, 238, 820, 843), (435, 237, 819, 841), (1162, 234, 816, 1200), (571, 235, 817, 849), (1478, 236, 818, 1497), (367, 243, 833, 837), (266, 573, 883, 863), (255, 572, 882, 852), (267, 539, 881, 864), (261, 538, 880, 858), (265, 505, 879, 862), (260, 504, 878, 857), (264, 471, 877, 861), (256, 470, 876, 853), (262, 437, 875, 859), (257, 436, 874, 854), (269, 403, 873, 866), (259, 402, 872, 856), (268, 369, 871, 865), (253, 368, 870, 850), (263, 317, 869, 860), (258, 316, 868, 855), (368, 269, 866, 870), (402, 268, 865, 872), (572, 267, 864, 882), (538, 266, 863, 880), (470, 265, 862, 876), (504, 264, 861, 878), (436, 263, 860, 874), (316, 262, 859, 868), (369, 252, 867, 871), (1479, 255, 852, 1498), (573, 254, 851, 883), (1165, 253, 850, 1203), (437, 256, 853, 875), (471, 257, 854, 877), (403, 258, 855, 873), (317, 259, 856, 869), (539, 260, 857, 881), (505, 261, 858, 879), (19, 548, 917, 887), (135, 557, 916, 898), (49, 514, 915, 893), (130, 523, 914, 899), (44, 480, 913, 892), (112, 489, 912, 897), (28, 446, 911, 888), (117, 455, 910, 896), (29, 412, 909, 889), (89, 420, 908, 894), (39, 378, 907, 891), (148, 387, 906, 901), (17, 344, 905, 885), (153, 353, 904, 900), (34, 292, 903, 890), (84, 300, 902, 895), (489, 49, 893, 912), (523, 44, 892, 914), (300, 39, 891, 902), (387, 34, 890, 906), (455, 29, 889, 910), (420, 28, 888, 908), (1130, 17, 885, 1204), (557, 18, 886, 916), (1462, 19, 887, 1499), (353, 16, 884, 904), (292, 89, 894, 903), (412, 84, 895, 909), (480, 117, 896, 913), (446, 112, 897, 911), (514, 135, 898, 915), (548, 130, 899, 917), (378, 153, 900, 907), (344, 148, 901, 905), (285, 575, 951, 932), (272, 574, 950, 920), (284, 541, 949, 931), (278, 540, 948, 926), (282, 507, 947, 929), (277, 506, 946, 925), (283, 473, 945, 930), (274, 472, 944, 922), (280, 439, 943, 928), (273, 438, 942, 921), (286, 405, 941, 933), (276, 404, 940, 924), (287, 371, 939, 934), (270, 370, 938, 918), (279, 319, 937, 927), (275, 318, 936, 923), (404, 287, 934, 940), (370, 286, 933, 938), (540, 285, 932, 948), (574, 284, 931, 950), (506, 283, 930, 946), (472, 282, 929, 944), (318, 280, 928, 936), (438, 279, 927, 942), (507, 278, 926, 947), (541, 277, 925, 949), (319, 276, 924, 937), (405, 275, 923, 941), (439, 274, 922, 943), (473, 273, 921, 945), (371, 281, 935, 939), (1480, 272, 920, 1500), (575, 271, 919, 951), (1167, 270, 918, 1207), (99, 552, 985, 955), (143, 561, 984, 967), (105, 518, 983, 961), (142, 527, 982, 966), (104, 484, 981, 960), (124, 493, 980, 964), (101, 450, 979, 957), (125, 459, 978, 965), (100, 424, 977, 956), (107, 425, 976, 963), (103, 382, 975, 959), (160, 391, 974, 968), (97, 348, 973, 953), (161, 357, 972, 969), (102, 304, 971, 958), (106, 305, 970, 962), (1147, 97, 953, 1208), (561, 98, 954, 984), (1470, 99, 955, 1501), (357, 96, 952, 972), (459, 100, 956, 978), (425, 101, 957, 976), (391, 102, 958, 974), (305, 103, 959, 970), (527, 104, 960, 982), (493, 105, 961, 980), (424, 106, 962, 977), (304, 107, 963, 971), (450, 124, 964, 979), (484, 125, 965, 981), (552, 142, 966, 985), (518, 143, 967, 983), (348, 160, 968, 973), (382, 161, 969, 975), (334, 577, 1019, 999), (323, 576, 1018, 988), (335, 543, 1017, 1000), (329, 542, 1016, 994), (333, 509, 1015, 998), (328, 508, 1014, 993), (332, 475, 1013, 997), (325, 474, 1012, 990), (324, 441, 1011, 989), (331, 440, 1010, 996), (337, 407, 1009, 1002), (327, 406, 1008, 992), (336, 373, 1007, 1001), (321, 372, 1006, 986), (326, 339, 1004, 991), (330, 338, 1003, 995), (372, 337, 1002, 1006), (406, 336, 1001, 1008), (576, 335, 1000, 1018), (542, 334, 999, 1016), (474, 333, 998, 1012), (508, 332, 997, 1014), (1170, 321, 986, 1210), (577, 322, 987, 1019), (1482, 323, 988, 1502), (373, 320, 1005, 1007), (475, 324, 989, 1013), (440, 325, 990, 1010), (407, 326, 991, 1009), (338, 327, 992, 1003), (543, 328, 993, 1017), (509, 329, 994, 1015), (441, 330, 995, 1011), (339, 331, 996, 1004), (2, 553, 1053, 1023), (126, 544, 1052, 1034), (40, 519, 1051, 1029), (131, 510, 1050, 1035), (45, 485, 1049, 1028), (113, 476, 1048, 1033), (20, 451, 1047, 1025), (108, 442, 1046, 1032), (80, 408, 1045, 1031), (21, 416, 1044, 1024), (30, 383, 1043, 1027), (149, 374, 1042, 1037), (1, 349, 1041, 1021), (144, 340, 1040, 1036), (296, 80, 1031, 1039), (416, 85, 1030, 1044), (476, 40, 1029, 1048), (510, 45, 1028, 1050), (288, 30, 1027, 1038), (374, 35, 1026, 1042), (408, 20, 1025, 1045), (442, 21, 1024, 1046), (340, 0, 1020, 1040), (1457, 2, 1023, 1503), (544, 3, 1022, 1052), (1122, 1, 1021, 1213), (485, 108, 1032, 1049), (451, 113, 1033, 1047), (519, 126, 1034, 1051), (553, 131, 1035, 1053), (383, 144, 1036, 1043), (349, 149, 1037, 1041), (85, 288, 1038, 1030), (35, 296, 1039, 1026), (52, 549, 1087, 1057), (137, 558, 1086, 1069), (59, 515, 1085, 1063), (136, 524, 1084, 1068), (58, 481, 1083, 1062), (118, 490, 1082, 1066), (55, 447, 1081, 1059), (119, 456, 1080, 1067), (54, 413, 1079, 1058), (91, 421, 1078, 1065), (57, 379, 1077, 1061), (154, 388, 1076, 1070), (50, 345, 1075, 1055), (155, 354, 1074, 1071), (56, 293, 1073, 1060), (90, 301, 1072, 1064), (1139, 50, 1055, 1214), (558, 51, 1056, 1086), (1466, 52, 1057, 1504), (354, 53, 1054, 1074), (456, 54, 1058, 1080), (421, 55, 1059, 1078), (388, 56, 1060, 1076), (301, 57, 1061, 1072), (524, 58, 1062, 1084), (490, 59, 1063, 1082), (413, 90, 1064, 1079), (293, 91, 1065, 1073), (447, 118, 1066, 1081), (481, 119, 1067, 1083), (549, 136, 1068, 1087), (515, 137, 1069, 1085), (345, 154, 1070, 1075), (379, 155, 1071, 1077), (177, 563, 1121, 1102), (164, 562, 1120, 1090), (176, 529, 1119, 1101), (170, 528, 1118, 1096), (174, 495, 1117, 1099), (169, 494, 1116, 1095), (175, 461, 1115, 1100), (166, 460, 1114, 1092), (173, 427, 1113, 1098), (165, 426, 1112, 1091), (178, 393, 1111, 1103), (168, 392, 1110, 1094), (179, 359, 1109, 1104), (162, 358, 1108, 1088), (172, 307, 1107, 1097), (167, 306, 1106, 1093), (392, 179, 1104, 1110), (358, 178, 1103, 1108), (528, 177, 1102, 1118), (562, 176, 1101, 1120), (494, 175, 1100, 1116), (460, 174, 1099, 1114), (306, 173, 1098, 1106), (426, 172, 1097, 1112), (495, 170, 1096, 1117), (529, 169, 1095, 1119), (307, 168, 1094, 1107), (393, 167, 1093, 1111), (427, 166, 1092, 1113), (461, 165, 1091, 1115), (359, 171, 1105, 1109), (1474, 164, 1090, 1505), (563, 163, 1089, 1121), (1155, 162, 1088, 1217), (1378, 1155, 1217, 1409), (163, 1154, 1216, 1089), (51, 1138, 1215, 1056), (1370, 1139, 1214, 1408), (1314, 1122, 1213, 1407), (3, 1123, 1212, 1022), (322, 1171, 1211, 987), (1386, 1170, 1210, 1406), (98, 1146, 1209, 954), (1374, 1147, 1208, 1405), (1384, 1167, 1207, 1404), (271, 1166, 1206, 919), (18, 1131, 1205, 886), (1366, 1130, 1204, 1403), (1383, 1165, 1203, 1402), (254, 1164, 1202, 851), (235, 1163, 1201, 817), (1382, 1162, 1200, 1401), (1372, 1142, 1199, 1400), (71, 1143, 1198, 784), (10, 1126, 1197, 750), (1364, 1127, 1196, 1399), (1381, 1161, 1195, 1398), (218, 1160, 1194, 715), (1371, 1140, 1193, 1397), (62, 1141, 1192, 682), (199, 1159, 1191, 647), (1380, 1158, 1190, 1396), (1365, 1129, 1189, 1395), (13, 1128, 1188, 614), (182, 1157, 1187, 579), (1379, 1156, 1186, 1394), (1376, 1151, 1185, 1393), (126, 1150, 1184, 544), (40, 1136, 1183, 519), (1369, 1137, 1182, 1392), (113, 1149, 1181, 476), (1375, 1148, 1180, 1391), (1367, 1133, 1179, 1390), (20, 1132, 1178, 451), (80, 1145, 1177, 408), (1373, 1144, 1176, 1389), (1377, 1153, 1175, 1388), (149, 1152, 1174, 374), (1, 1122, 1173, 349), (1316, 1124, 1172, 1387), (1022, 1212, 1171, 322), (1407, 1213, 1170, 1386), (1368, 1134, 1169, 1385), (35, 1135, 1168, 296), (1405, 1208, 1167, 1384), (954, 1209, 1166, 271), (1403, 1204, 1165, 1383), (886, 1205, 1164, 254), (784, 1198, 1163, 235), (1400, 1199, 1162, 1382), (1399, 1196, 1161, 1381), (750, 1197, 1160, 218), (682, 1192, 1159, 199), (1397, 1193, 1158, 1380), (614, 1188, 1157, 182), (1395, 1189, 1156, 1379), (1408, 1214, 1155, 1378), (1056, 1215, 1154, 163), (1387, 1172, 1153, 1377), (349, 1173, 1152, 149), (1392, 1182, 1151, 1376), (519, 1183, 1150, 126), (451, 1178, 1149, 113), (1390, 1179, 1148, 1375), (1406, 1210, 1147, 1374), (987, 1211, 1146, 98), (296, 1168, 1145, 80), (1385, 1169, 1144, 1373), (851, 1202, 1143, 71), (1402, 1203, 1142, 1372), (715, 1194, 1141, 62), (1398, 1195, 1140, 1371), (1394, 1186, 1139, 1370), (579, 1187, 1138, 51), (1391, 1180, 1137, 1369), (476, 1181, 1136, 40), (374, 1174, 1135, 35), (1388, 1175, 1134, 1368), (1389, 1176, 1133, 1367), (408, 1177, 1132, 20), (919, 1206, 1131, 18), (1404, 1207, 1130, 1366), (1396, 1190, 1129, 1365), (647, 1191, 1128, 13), (1401, 1200, 1127, 1364), (817, 1201, 1126, 10), (544, 1184, 1123, 3), (1089, 1216, 1125, 7), (1393, 1185, 1125, 1317), (1409, 1217, 1124, 1316), (1455, 1263, 1266, 1458), (1439, 1247, 1267, 1459), (1447, 1255, 1218, 1410), (1442, 1250, 1219, 1411), (1450, 1258, 1220, 1412), (1435, 1243, 1221, 1413), (1434, 1242, 1222, 1414), (1437, 1245, 1223, 1415), (1440, 1248, 1224, 1416), (1444, 1252, 1225, 1417), (1448, 1256, 1226, 1418), (1431, 1239, 1227, 1419), (1452, 1260, 1228, 1420), (1436, 1244, 1229, 1421), (1438, 1246, 1230, 1422), (1433, 1241, 1231, 1423), (1454, 1262, 1232, 1424), (1441, 1249, 1233, 1425), (1443, 1251, 1234, 1426), (1445, 1253, 1235, 1427), (1446, 1254, 1236, 1428), (1449, 1257, 1237, 1429), (1451, 1259, 1238, 1430), (1414, 1222, 1239, 1431), (1453, 1261, 1240, 1432), (1458, 1266, 1241, 1433), (1423, 1231, 1242, 1434), (1419, 1227, 1243, 1435), (1413, 1221, 1244, 1436), (1421, 1229, 1245, 1437), (1415, 1223, 1246, 1438), (1422, 1230, 1247, 1439), (1425, 1233, 1248, 1440), (1411, 1219, 1249, 1441), (1426, 1234, 1250, 1442), (1417, 1225, 1251, 1443), (1427, 1235, 1252, 1444), (1410, 1218, 1253, 1445), (1418, 1226, 1254, 1446), (1428, 1236, 1255, 1447), (1429, 1237, 1256, 1448), (1412, 1220, 1257, 1449), (1430, 1238, 1258, 1450), (1420, 1228, 1259, 1451), (1432, 1240, 1260, 1452), (1456, 1264, 1261, 1453), (1416, 1224, 1262, 1454), (1424, 1232, 1263, 1455), (1332, 1282, 1313, 1363), (1324, 1274, 1312, 1362), (1315, 1265, 1311, 1361), (1340, 1290, 1310, 1360), (1328, 1278, 1309, 1359), (1338, 1288, 1308, 1358), (1320, 1270, 1307, 1357), (1337, 1287, 1306, 1356), (1336, 1286, 1305, 1355), (1326, 1276, 1304, 1354), (1318, 1268, 1303, 1353), (1335, 1285, 1302, 1352), (1325, 1275, 1301, 1351), (1334, 1284, 1300, 1350), (1319, 1269, 1299, 1349), (1333, 1283, 1298, 1348), (1330, 1280, 1297, 1347), (1323, 1273, 1296, 1346), (1329, 1279, 1295, 1345), (1321, 1271, 1294, 1344), (1327, 1277, 1293, 1343), (1331, 1281, 1292, 1342), (1314, 1264, 1291, 1341), (1361, 1311, 1290, 1340), (1322, 1272, 1289, 1339), (1359, 1309, 1288, 1338), (1357, 1307, 1287, 1337), (1354, 1304, 1286, 1336), (1353, 1303, 1285, 1335), (1351, 1301, 1284, 1334), (1349, 1299, 1283, 1333), (1362, 1312, 1282, 1332), (1341, 1291, 1281, 1331), (1346, 1296, 1280, 1330), (1344, 1294, 1279, 1329), (1360, 1310, 1278, 1328), (1339, 1289, 1277, 1327), (1356, 1306, 1276, 1326), (1352, 1302, 1275, 1325), (1348, 1298, 1274, 1324), (1345, 1295, 1273, 1323), (1342, 1292, 1272, 1322), (1343, 1293, 1271, 1321), (1358, 1308, 1270, 1320), (1350, 1300, 1269, 1319), (1355, 1305, 1268, 1318), (1347, 1297, 1265, 1315), (1363, 1313, 1267, 1317), (1216, 1363, 1317, 1125), (1184, 1347, 1315, 1123), (1201, 1355, 1318, 1126), (1191, 1350, 1319, 1128), (1206, 1358, 1320, 1131), (1177, 1343, 1321, 1132), (1174, 1342, 1322, 1135), (1181, 1345, 1323, 1136), (1187, 1348, 1324, 1138), (1194, 1352, 1325, 1141), (1202, 1356, 1326, 1143), (1168, 1339, 1327, 1145), (1211, 1360, 1328, 1146), (1178, 1344, 1329, 1149), (1183, 1346, 1330, 1150), (1173, 1341, 1331, 1152), (1215, 1362, 1332, 1154), (1188, 1349, 1333, 1157), (1192, 1351, 1334, 1159), (1197, 1353, 1335, 1160), (1198, 1354, 1336, 1163), (1205, 1357, 1337, 1164), (1209, 1359, 1338, 1166), (1135, 1322, 1339, 1168), (1212, 1361, 1340, 1171), (1122, 1314, 1341, 1173), (1152, 1331, 1342, 1174), (1145, 1327, 1343, 1177), (1132, 1321, 1344, 1178), (1149, 1329, 1345, 1181), (1136, 1323, 1346, 1183), (1150, 1330, 1347, 1184), (1157, 1333, 1348, 1187), (1128, 1319, 1349, 1188), (1159, 1334, 1350, 1191), (1141, 1325, 1351, 1192), (1160, 1335, 1352, 1194), (1126, 1318, 1353, 1197), (1143, 1326, 1354, 1198), (1163, 1336, 1355, 1201), (1164, 1337, 1356, 1202), (1131, 1320, 1357, 1205), (1166, 1338, 1358, 1206), (1146, 1328, 1359, 1209), (1171, 1340, 1360, 1211), (1123, 1315, 1361, 1212), (1138, 1324, 1362, 1215), (1154, 1332, 1363, 1216), (1263, 1409, 1316, 1266), (1247, 1393, 1317, 1267), (1255, 1401, 1364, 1218), (1250, 1396, 1365, 1219), (1258, 1404, 1366, 1220), (1243, 1389, 1367, 1221), (1242, 1388, 1368, 1222), (1245, 1391, 1369, 1223), (1248, 1394, 1370, 1224), (1252, 1398, 1371, 1225), (1256, 1402, 1372, 1226), (1239, 1385, 1373, 1227), (1260, 1406, 1374, 1228), (1244, 1390, 1375, 1229), (1246, 1392, 1376, 1230), (1241, 1387, 1377, 1231), (1262, 1408, 1378, 1232), (1249, 1395, 1379, 1233), (1251, 1397, 1380, 1234), (1253, 1399, 1381, 1235), (1254, 1400, 1382, 1236), (1257, 1403, 1383, 1237), (1259, 1405, 1384, 1238), (1222, 1368, 1385, 1239), (1261, 1407, 1386, 1240), (1266, 1316, 1387, 1241), (1231, 1377, 1388, 1242), (1227, 1373, 1389, 1243), (1221, 1367, 1390, 1244), (1229, 1375, 1391, 1245), (1223, 1369, 1392, 1246), (1230, 1376, 1393, 1247), (1233, 1379, 1394, 1248), (1219, 1365, 1395, 1249), (1234, 1380, 1396, 1250), (1225, 1371, 1397, 1251), (1235, 1381, 1398, 1252), (1218, 1364, 1399, 1253), (1226, 1372, 1400, 1254), (1236, 1382, 1401, 1255), (1237, 1383, 1402, 1256), (1220, 1366, 1403, 1257), (1238, 1384, 1404, 1258), (1228, 1374, 1405, 1259), (1240, 1386, 1406, 1260), (1264, 1314, 1407, 1261), (1224, 1370, 1408, 1262), (1232, 1378, 1409, 1263), (171, 1424, 1455, 1105), (53, 1416, 1454, 1054), (0, 1456, 1453, 1020), (320, 1432, 1452, 1005), (96, 1420, 1451, 952), (281, 1430, 1450, 935), (16, 1412, 1449, 884), (252, 1429, 1448, 867), (243, 1428, 1447, 833), (73, 1418, 1446, 782), (9, 1410, 1445, 748), (216, 1427, 1444, 731), (60, 1417, 1443, 680), (207, 1426, 1442, 663), (15, 1411, 1441, 612), (180, 1425, 1440, 595), (132, 1422, 1439, 554), (46, 1415, 1438, 511), (109, 1421, 1437, 486), (23, 1413, 1436, 443), (86, 1419, 1435, 417), (145, 1423, 1434, 384), (4, 1458, 1433, 341), (1020, 1453, 1432, 320), (31, 1414, 1431, 289), (952, 1451, 1430, 281), (884, 1449, 1429, 252), (782, 1446, 1428, 243), (748, 1445, 1427, 216), (680, 1443, 1426, 207), (612, 1441, 1425, 180), (1054, 1454, 1424, 171), (341, 1433, 1423, 145), (511, 1438, 1422, 132), (443, 1436, 1421, 109), (1005, 1452, 1420, 96), (289, 1431, 1419, 86), (867, 1448, 1418, 73), (731, 1444, 1417, 60), (595, 1440, 1416, 53), (486, 1437, 1415, 46), (384, 1434, 1414, 31), (417, 1435, 1413, 23), (935, 1450, 1412, 16), (663, 1442, 1411, 15), (833, 1447, 1410, 9), (554, 1439, 1459, 6), (1105, 1455, 1458, 4), (1282, 1474, 1505, 1313), (1274, 1466, 1504, 1312), (1265, 1457, 1503, 1311), (1290, 1482, 1502, 1310), (1278, 1470, 1501, 1309), (1288, 1480, 1500, 1308), (1270, 1462, 1499, 1307), (1287, 1479, 1498, 1306), (1286, 1478, 1497, 1305), (1276, 1468, 1496, 1304), (1268, 1460, 1495, 1303), (1285, 1477, 1494, 1302), (1275, 1467, 1493, 1301), (1284, 1476, 1492, 1300), (1269, 1461, 1491, 1299), (1283, 1475, 1490, 1298), (1280, 1472, 1489, 1297), (1273, 1465, 1488, 1296), (1279, 1471, 1487, 1295), (1271, 1463, 1486, 1294), (1277, 1469, 1485, 1293), (1281, 1473, 1484, 1292), (1264, 1456, 1483, 1291), (1311, 1503, 1482, 1290), (1272, 1464, 1481, 1289), (1309, 1501, 1480, 1288), (1307, 1499, 1479, 1287), (1304, 1496, 1478, 1286), (1303, 1495, 1477, 1285), (1301, 1493, 1476, 1284), (1299, 1491, 1475, 1283), (1312, 1504, 1474, 1282), (1291, 1483, 1473, 1281), (1296, 1488, 1472, 1280), (1294, 1486, 1471, 1279), (1310, 1502, 1470, 1278), (1289, 1481, 1469, 1277), (1306, 1498, 1468, 1276), (1302, 1494, 1467, 1275), (1298, 1490, 1466, 1274), (1295, 1487, 1465, 1273), (1292, 1484, 1464, 1272), (1293, 1485, 1463, 1271), (1308, 1500, 1462, 1270), (1300, 1492, 1461, 1269), (1305, 1497, 1460, 1268), (1297, 1489, 1457, 1265), (1313, 1505, 1459, 1267)])
me_cube_002.polygons.foreach_set('material_index', [0, 0, 2, 1, 0, 0, 0, 1, 2, 0, 0, 1, 2, 0, 0, 2, 1, 0, 0, 3, 3, 0, 2, 0, 0, 0, 2, 0, 0, 2, 0, 2, 2, 2, 0, 0, 0, 0, 0, 0, 0, 0, 3, 3, 2, 0, 2, 0, 2, 0, 0, 2, 2, 0, 0, 1, 2, 0, 3, 0, 0, 2, 0, 3, 0, 2, 1, 0, 3, 0, 0, 2, 0, 3, 0, 2, 1, 0, 3, 0, 3, 0, 2, 0, 0, 0, 0, 0, 0, 2, 0, 2, 3, 3, 2, 0, 2, 0, 0, 2, 2, 0, 0, 1, 2, 0, 0, 2, 0, 2, 0, 2, 0, 2, 0, 2, 0, 2, 2, 2, 0, 0, 0, 0, 2, 0, 3, 0, 3, 0, 2, 0, 0, 0, 0, 0, 3, 3, 2, 0, 2, 0, 0, 2, 0, 4, 0, 4, 0, 2, 4, 4, 2, 0, 2, 0, 0, 0, 0, 0, 0, 4, 3, 0, 0, 2, 3, 0, 3, 0, 0, 2, 3, 0, 0, 1, 2, 0, 4, 0, 0, 3, 2, 0, 0, 3, 0, 2, 1, 0, 0, 3, 2, 0, 0, 3, 0, 2, 2, 0, 0, 2, 2, 0, 2, 0, 0, 2, 0, 2, 0, 2, 1, 0, 4, 0, 0, 3, 2, 0, 0, 3, 0, 1, 2, 0, 3, 0, 2, 0, 0, 3, 0, 4, 3, 0, 0, 2, 3, 0, 3, 0, 0, 2, 0, 3, 0, 2, 1, 0, 2, 0, 0, 2, 2, 0, 0, 2, 0, 1, 2, 0, 2, 0, 2, 0, 0, 2, 0, 4, 3, 0, 0, 2, 3, 0, 3, 0, 0, 2, 3, 0, 0, 1, 2, 0, 0, 2, 0, 2, 0, 2, 0, 2, 0, 2, 0, 2, 0, 2, 0, 2, 2, 2, 2, 0, 2, 0, 2, 2, 2, 0, 0, 0, 0, 0, 0, 0, 2, 0, 4, 0, 0, 3, 2, 0, 0, 2, 1, 0, 0, 3, 2, 0, 0, 3, 0, 3, 0, 2, 0, 2, 0, 2, 0, 2, 0, 2, 0, 2, 0, 2, 0, 2, 0, 2, 0, 2, 2, 2, 2, 2, 2, 2, 0, 0, 0, 0, 0, 0, 0, 0, 4, 0, 4, 0, 2, 0, 4, 0, 4, 0, 2, 0, 4, 0, 4, 0, 0, 0, 0, 0, 0, 0, 0, 0, 2, 4, 4, 2, 4, 4, 2, 0, 2, 0, 0, 3, 3, 0, 2, 0, 3, 0, 3, 0, 2, 0, 3, 0, 3, 0, 2, 0, 0, 0, 0, 0, 0, 0, 0, 3, 3, 2, 0, 2, 0, 2, 3, 3, 0, 3, 0, 3, 0, 2, 0, 3, 0, 3, 0, 2, 0, 3, 0, 3, 3, 3, 2, 0, 2, 0, 2, 3, 3, 2, 0, 0, 0, 0, 0, 0, 0, 0, 2, 0, 2, 0, 2, 0, 2, 0, 2, 0, 2, 0, 2, 0, 2, 0, 0, 0, 0, 0, 0, 0, 0, 0, 2, 2, 2, 2, 0, 2, 0, 2, 2, 2, 0, 3, 0, 3, 0, 2, 0, 3, 0, 3, 0, 2, 0, 3, 0, 3, 0, 2, 0, 2, 3, 3, 2, 3, 3, 2, 0, 0, 0, 0, 0, 0, 0, 0, 2, 0, 2, 0, 2, 0, 2, 0, 2, 0, 2, 0, 2, 0, 2, 0, 0, 0, 0, 0, 0, 0, 0, 0, 2, 2, 2, 2, 2, 2, 2, 0, 2, 0, 2, 0, 0, 3, 2, 0, 0, 3, 3, 0, 4, 0, 0, 2, 0, 2, 4, 0, 0, 3, 2, 0, 0, 3, 0, 2, 1, 0, 0, 3, 2, 0, 0, 3, 0, 2, 2, 0, 0, 2, 2, 0, 0, 2, 0, 2, 2, 0, 2, 0, 2, 0, 0, 2, 2, 0, 0, 1, 2, 0, 2, 0, 0, 2, 2, 0, 0, 2, 2, 0, 0, 3, 2, 0, 0, 3, 3, 0, 4, 0, 0, 2, 0, 2, 0, 4, 3, 0, 0, 2, 3, 0, 3, 0, 0, 2, 0, 3, 0, 2, 1, 0, 0, 2, 3, 0, 0, 2, 3, 0, 0, 3, 0, 4, 2, 0, 2, 0, 0, 1, 2, 0, 3, 0, 2, 0, 0, 3, 0, 3, 2, 0, 0, 3, 4, 0, 2, 0, 0, 2, 2, 0, 0, 2, 2, 0, 2, 0, 0, 2, 0, 2, 2, 0, 0, 2, 2, 0, 0, 2, 0, 1, 2, 0, 2, 0, 2, 0, 0, 2, 0, 2, 3, 0, 0, 2, 3, 0, 0, 3, 0, 4, 2, 0, 2, 0, 3, 0, 0, 2, 0, 3, 0, 2, 1, 0, 3, 0, 0, 2, 3, 0, 0, 4, 0, 2, 2, 0, 0, 2, 2, 0, 0, 2, 0, 2, 2, 0, 2, 0, 0, 1, 2, 0, 2, 0, 2, 0, 0, 2, 0, 2, 2, 0, 0, 2, 2, 0, 2, 0, 0, 3, 2, 0, 0, 3, 3, 0, 4, 0, 0, 2, 0, 2, 0, 4, 3, 0, 0, 2, 3, 0, 3, 0, 0, 2, 0, 3, 0, 2, 1, 0, 2, 0, 0, 3, 2, 0, 0, 3, 3, 0, 4, 0, 0, 2, 0, 2, 4, 0, 0, 3, 2, 0, 0, 3, 0, 1, 2, 0, 3, 0, 2, 0, 0, 3, 0, 2, 3, 0, 0, 2, 3, 0, 0, 3, 0, 4, 2, 0, 2, 0, 3, 0, 0, 2, 0, 3, 0, 2, 1, 0, 3, 0, 0, 2, 3, 0, 0, 4, 2, 0, 0, 2, 2, 0, 0, 2, 2, 0, 2, 0, 0, 2, 0, 2, 0, 2, 2, 0, 0, 2, 2, 0, 2, 0, 0, 2, 2, 0, 0, 1, 2, 0, 0, 2, 3, 0, 0, 2, 3, 0, 0, 3, 0, 4, 2, 0, 2, 0, 0, 2, 1, 0, 0, 3, 2, 0, 0, 3, 0, 3, 2, 0, 0, 3, 4, 0, 2, 0, 0, 3, 2, 0, 0, 3, 0, 3, 4, 0, 0, 2, 2, 0, 4, 0, 0, 3, 2, 0, 0, 2, 1, 0, 0, 3, 2, 0, 0, 3, 0, 3, 0, 2, 2, 0, 0, 2, 2, 0, 2, 0, 0, 2, 2, 0, 2, 0, 2, 0, 0, 2, 2, 0, 0, 1, 2, 0, 0, 2, 2, 0, 0, 2, 0, 2, 0, 2, 3, 0, 0, 2, 3, 0, 0, 3, 0, 4, 2, 0, 2, 0, 0, 2, 1, 0, 0, 3, 2, 0, 0, 3, 0, 3, 2, 0, 0, 3, 4, 0, 2, 0, 0, 2, 2, 0, 0, 2, 2, 0, 2, 0, 0, 2, 0, 2, 0, 2, 2, 0, 0, 2, 2, 0, 2, 0, 0, 2, 2, 0, 0, 1, 2, 0, 0, 1, 1, 0, 0, 1, 1, 0, 1, 0, 0, 1, 1, 0, 0, 1, 1, 0, 0, 1, 1, 0, 0, 1, 0, 1, 1, 0, 0, 1, 1, 0, 0, 0, 0, 0, 0, 0, 0, 0, 0, 0, 0, 0, 0, 0, 1, 0, 0, 0, 0, 1, 0, 1, 1, 0, 0, 1, 1, 0, 1, 0, 0, 1, 0, 0, 0, 0, 0, 0, 0, 1, 0, 0, 1, 0, 1, 0, 0, 1, 0, 0, 0, 0, 0, 0, 1, 0, 0, 1, 0, 1, 0, 1, 0, 0, 0, 0, 0, 0, 0, 0, 0, 0, 0, 0, 0, 0, 0, 0, 0, 0, 0, 0, 0, 0, 0, 0, 0, 0, 0, 0, 0, 0, 0, 0, 0, 0, 0, 0, 0, 0, 0, 0, 0, 0, 0, 0, 0, 0, 0, 0, 0, 0, 1, 1, 5, 5, 5, 5, 5, 5, 1, 5, 1, 1, 1, 1, 1, 1, 0, 0, 0, 0, 0, 0, 0, 5, 0, 5, 5, 1, 1, 1, 1, 1, 0, 0, 0, 5, 0, 5, 1, 1, 0, 0, 0, 5, 1, 1, 0, 1, 1, 0, 1, 1, 1, 0, 0, 0, 1, 1, 1, 0, 1, 0, 0, 0, 1, 1, 1, 1, 1, 1, 1, 0, 1, 0, 0, 0, 0, 0, 0, 0, 1, 1, 1, 1, 1, 1, 1, 1, 1, 1, 1, 1, 1, 1, 1, 1, 0, 0, 0, 0, 0, 0, 0, 0, 0, 0, 0, 0, 0, 0, 0, 0, 0, 0, 0, 0, 0, 0, 0, 0, 0, 0, 0, 0, 0, 0, 0, 0, 0, 0, 0, 0, 0, 0, 0, 0, 0, 0, 0, 0, 0, 0, 0, 0, 0, 0, 0, 0, 0, 0, 0, 0, 0, 0, 0, 0, 0, 0, 0, 0, 0, 0, 0, 0, 0, 0, 0, 0, 0, 0, 0, 0, 0, 0, 0, 0, 0, 0, 0, 0, 0, 0, 0, 0, 0, 0, 0, 0, 0, 0, 0, 0, 1, 1, 5, 5, 5, 5, 5, 5, 1, 5, 1, 1, 1, 1, 1, 1, 0, 0, 0, 0, 0, 0, 0, 5, 0, 5, 5, 1, 1, 1, 1, 1, 0, 0, 0, 5, 0, 5, 1, 1, 0, 0, 0, 5, 1, 1, 0, 1])
me_cube_002.materials.append(mat_top)
me_cube_002.materials.append(mat_next)
me_cube_002.materials.append(mat_front)
me_cube_002.materials.append(mat_window)
me_cube_002.materials.append(mat_windowbright)
me_cube_002.materials.append(mat_more)
me_cube_002.use_remesh_preserve_volume = False
me_cube_002.use_remesh_preserve_attributes = False
me_cube_002.use_mirror_vertex_groups = False
me_cube_002.update()

# ---- objects
ob_cube = bpy.data.objects.new('Cube', me_cube_002)
ob_lamp = bpy.data.objects.new('Lamp', light_lamp)
ob_camera = bpy.data.objects.new('Camera', cam_camera)

# ---- transforms, parenting, visibility, modifiers, constraints
ob_cube.location = (2.027, -2.402, -0.5624)
ob_cube.scale = (0.3855, 0.3855, 0.3855)
ob_cube.lineart.crease_threshold = 0.0
ob_lamp.location = (4.076, 1.005, 5.904)
ob_lamp.rotation_euler = (0.6503, 0.05522, 1.866)
ob_lamp.lock_rotations_4d = False
ob_lamp.empty_display_type = 'ARROWS'
ob_lamp.color = (0.0, 0.0, 0.0, 0.0)
ob_lamp.lineart.crease_threshold = 0.0
ob_camera.location = (7.481, -6.508, 5.344)
ob_camera.rotation_euler = (1.109, 0.0, 0.8149)
ob_camera.lock_rotations_4d = False
ob_camera.empty_display_type = 'ARROWS'
ob_camera.color = (0.0, 0.0, 0.0, 0.0)
ob_camera.display_type = 'WIRE'
ob_camera.lineart.crease_threshold = 0.0

# ---- collection membership
col_collection_1.objects.link(ob_cube)
col_collection_1.objects.link(ob_lamp)
col_collection_1.objects.link(ob_camera)

# ---- scene / render settings (as saved in the file)
scene.camera = ob_camera
scene.frame_start = 1; scene.frame_end = 250; scene.frame_set(1)
scene.render.engine = 'BLENDER_EEVEE_NEXT'
scene.render.resolution_percentage = 50
scene.render.dither_intensity = 0.0
scene.cycles.use_denoising = False
scene.cycles.samples = 128
scene.cycles.sampling_pattern = 'TABULATED_SOBOL'
scene.cycles.light_sampling_threshold = 0.0
scene.cycles.use_adaptive_sampling = False
scene.cycles.use_light_tree = False
scene.cycles.blur_glossy = 0.0
scene.cycles.sample_clamp_indirect = 0.0
scene.view_settings.view_transform = 'Standard'
bpy.context.view_layer.update()
